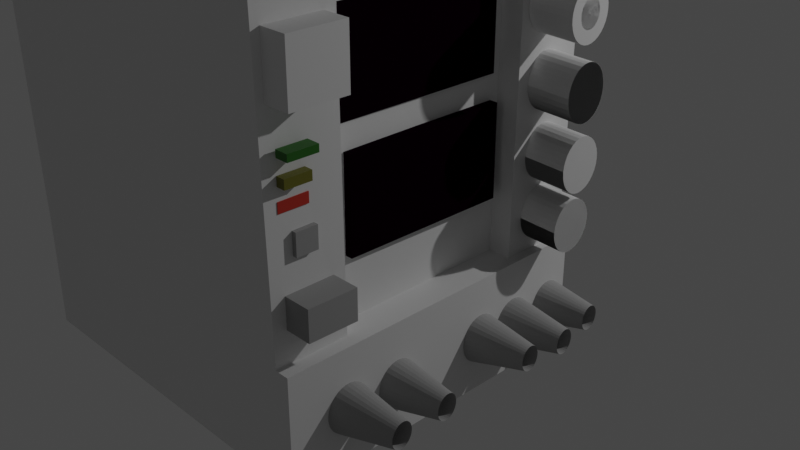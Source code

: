 # Source: powersupply.blend  (saved by Blender 3.3.6; exported with 4.5.12 LTS)
import bpy
from mathutils import Matrix  # noqa: F401  (used for matrix-valued properties, if any)

bpy.ops.wm.read_factory_settings(use_empty=True)
scene = bpy.context.scene
scene.name = 'Scene'

# ---- collections
col_collection = bpy.data.collections.new('Collection'); scene.collection.children.link(col_collection)

# ---- materials (node trees are filled in below, after node groups)
mat_material = bpy.data.materials.new('Material')
mat_material.alpha_threshold = 0.0
mat_material.use_transparent_shadow = False
mat_material.roughness = 0.5
mat_material.line_color = (0.0, 0.0, 0.0, 1.0)
mat_white = bpy.data.materials.new('white')
mat_white.use_transparent_shadow = False
mat_black = bpy.data.materials.new('black')
mat_black.use_transparent_shadow = False
mat_black.diffuse_color = (0.004242, 0.0, 0.002891, 1.0)
mat_red = bpy.data.materials.new('red')
mat_red.use_transparent_shadow = False
mat_yellow = bpy.data.materials.new('yellow')
mat_yellow.use_transparent_shadow = False
mat_green = bpy.data.materials.new('green')
mat_green.use_transparent_shadow = False

# ---- material node trees
mat_material.use_nodes = True; mat_material.node_tree.nodes.clear()
_N = mat_material.node_tree.nodes; _L = mat_material.node_tree.links
n0 = _N.new('ShaderNodeOutputMaterial'); n0.name = 'Material Output'; n0.location = (300, 300)
n1 = _N.new('ShaderNodeBsdfPrincipled'); n1.name = 'Principled BSDF'; n1.location = (10, 300)
n1.distribution = 'GGX'
n1.subsurface_method = 'RANDOM_WALK_SKIN'
n1.inputs[3].default_value = 1.45
n1.inputs[27].default_value = (0.0, 0.0, 0.0, 1.0)
n1.inputs[28].default_value = 1.0
_L.new(n1.outputs[0], n0.inputs[0])
n0.is_active_output = True
mat_white.use_nodes = True; mat_white.node_tree.nodes.clear()
_N = mat_white.node_tree.nodes; _L = mat_white.node_tree.links
n0 = _N.new('ShaderNodeBsdfPrincipled'); n0.name = 'Principled BSDF'; n0.location = (10, 300)
n0.distribution = 'GGX'
n0.subsurface_method = 'RANDOM_WALK_SKIN'
n0.inputs[0].default_value = (0.3757, 0.3757, 0.3757, 1.0)
n0.inputs[2].default_value = 1.0
n0.inputs[3].default_value = 1.45
n0.inputs[27].default_value = (0.0, 0.0, 0.0, 1.0)
n0.inputs[28].default_value = 1.0
n1 = _N.new('ShaderNodeOutputMaterial'); n1.name = 'Material Output'; n1.location = (300, 300)
_L.new(n0.outputs[0], n1.inputs[0])
n1.is_active_output = True
mat_red.use_nodes = True; mat_red.node_tree.nodes.clear()
_N = mat_red.node_tree.nodes; _L = mat_red.node_tree.links
n0 = _N.new('ShaderNodeBsdfPrincipled'); n0.name = 'Principled BSDF'; n0.location = (10, 300)
n0.distribution = 'GGX'
n0.subsurface_method = 'RANDOM_WALK_SKIN'
n0.inputs[0].default_value = (0.5815, 0.04132, 0.02305, 1.0)
n0.inputs[3].default_value = 1.45
n0.inputs[27].default_value = (0.0, 0.0, 0.0, 1.0)
n0.inputs[28].default_value = 1.0
n1 = _N.new('ShaderNodeOutputMaterial'); n1.name = 'Material Output'; n1.location = (300, 300)
_L.new(n0.outputs[0], n1.inputs[0])
n1.is_active_output = True
mat_yellow.use_nodes = True; mat_yellow.node_tree.nodes.clear()
_N = mat_yellow.node_tree.nodes; _L = mat_yellow.node_tree.links
n0 = _N.new('ShaderNodeBsdfPrincipled'); n0.name = 'Principled BSDF'; n0.location = (10, 300)
n0.distribution = 'GGX'
n0.subsurface_method = 'RANDOM_WALK_SKIN'
n0.inputs[0].default_value = (0.1845, 0.1758, 0.01673, 1.0)
n0.inputs[3].default_value = 1.45
n0.inputs[27].default_value = (0.0, 0.0, 0.0, 1.0)
n0.inputs[28].default_value = 1.0
n1 = _N.new('ShaderNodeOutputMaterial'); n1.name = 'Material Output'; n1.location = (300, 300)
_L.new(n0.outputs[0], n1.inputs[0])
n1.is_active_output = True
mat_green.use_nodes = True; mat_green.node_tree.nodes.clear()
_N = mat_green.node_tree.nodes; _L = mat_green.node_tree.links
n0 = _N.new('ShaderNodeBsdfPrincipled'); n0.name = 'Principled BSDF'; n0.location = (10, 300)
n0.distribution = 'GGX'
n0.subsurface_method = 'RANDOM_WALK_SKIN'
n0.inputs[0].default_value = (0.02569, 0.1626, 0.01037, 1.0)
n0.inputs[3].default_value = 1.45
n0.inputs[27].default_value = (0.0, 0.0, 0.0, 1.0)
n0.inputs[28].default_value = 1.0
n1 = _N.new('ShaderNodeOutputMaterial'); n1.name = 'Material Output'; n1.location = (300, 300)
_L.new(n0.outputs[0], n1.inputs[0])
n1.is_active_output = True

# ---- world
world_world = bpy.data.worlds.new('World'); scene.world = world_world
world_world.use_nodes = True; world_world.node_tree.nodes.clear()
_N = world_world.node_tree.nodes; _L = world_world.node_tree.links
n0 = _N.new('ShaderNodeOutputWorld'); n0.name = 'World Output'; n0.location = (300, 300)
n1 = _N.new('ShaderNodeBackground'); n1.name = 'Background'; n1.location = (10, 300)
n1.inputs[0].default_value = (0.05088, 0.05088, 0.05088, 1.0)
_L.new(n1.outputs[0], n0.inputs[0])
n0.is_active_output = True
world_world.color = (0.05088, 0.05088, 0.05088)
world_world.use_sun_shadow = False
world_world.sun_shadow_jitter_overblur = 0.0

# ---- cameras
cam_camera = bpy.data.cameras.new('Camera')
cam_camera.clip_end = 100.0
cam_camera.ortho_scale = 7.314

# ---- lights
light_light = bpy.data.lights.new('Light', 'POINT')
light_light.transmission_factor = 0.0
light_light.energy = 1000.0
light_light.shadow_soft_size = 0.1
light_light.shadow_maximum_resolution = 0.006
light_light.use_absolute_resolution = True

# ---- meshes
me_cube_001 = bpy.data.meshes.new('Cube.001')
me_cube_001.from_pydata([(-1.0, -0.9688, -1.0), (-1.0, -1.0, 1.0), (-1.0, 1.0, -0.9914), (-1.0, 1.0, 1.0), (1.0, -0.9688, -1.0), (1.0, -1.0, 1.0), (0.9688, 1.0, -1.0), (1.0, 1.0, 1.0), (-1.0, -0.9688, -0.4468), (-1.0, 1.0, -0.4242), (0.9688, 1.0, -0.4468), (1.0, -0.9688, -0.4468), (-1.0, -0.9688, -0.4468), (-1.0, 1.0, -0.4242), (-0.9996, -0.9634, -0.9999), (-0.9996, 1.005, -0.9913), (-0.9996, 1.005, -0.9913), (-0.9996, -0.9634, -0.9999), (-1.0, -0.9688, -0.4468), (-1.0, 1.0, -0.4242), (1.137, 1.001, -0.4468), (1.137, 1.001, -1.0), (1.169, -0.9676, -1.0), (1.169, -0.9676, -0.4468), (-1.0, -0.5664, 1.0), (0.9932, -0.5419, -1.0), (1.0, -0.5664, 1.0), (0.9932, -0.5419, -0.4468), (-1.0, -0.5419, -0.4419), (1.162, -0.5408, -1.0), (1.162, -0.5408, -0.4468), (-1.0, 0.5727, 1.0), (0.9754, 0.5794, -1.0), (-1.0, 0.5794, -0.429), (1.144, 0.5806, -1.0), (1.0, 0.5727, 1.0), (0.9754, 0.5794, -0.4468), (1.144, 0.5806, -0.4468), (1.088, -0.5661, 0.9999), (1.088, -0.9997, 0.9999), (1.088, -0.9685, -0.4469), (1.081, -0.5416, -0.4469), (1.112, 1.0, 0.9994), (1.081, 1.0, -0.4474), (1.112, 0.5731, 0.9994), (1.087, 0.5798, -0.4474), (0.9029, 0.5724, 1.0), (0.9029, -0.5667, 1.0), (0.8784, 0.5791, -0.4465), (0.8962, -0.5423, -0.4465), (0.9778, 0.5726, 1.0), (0.9778, -0.5665, 1.0), (0.9532, 0.5793, -0.4467), (0.971, -0.542, -0.4467)], [(13, 19), (18, 12), (8, 18), (9, 19)], [(33, 31, 3, 9), (9, 3, 7, 10), (27, 26, 38, 41), (11, 5, 1, 8), (2, 6, 32, 25, 4, 0), (26, 24, 1, 5), (4, 11, 8, 0), (32, 6, 21, 34), (2, 9, 10, 6), (0, 8, 28, 33, 9, 2), (17, 16, 15, 14), (0, 2, 16, 17), (29, 30, 23, 22), (6, 10, 20, 21), (27, 11, 23, 30), (11, 4, 22, 23), (36, 27, 30, 37), (34, 37, 30, 29), (4, 25, 29, 22), (35, 31, 24, 26), (27, 36, 48, 49), (8, 1, 24, 28), (10, 7, 42, 43), (7, 3, 31, 35), (21, 20, 37, 34), (10, 36, 37, 20), (25, 32, 34, 29), (28, 24, 31, 33), (41, 38, 39, 40), (26, 5, 39, 38), (11, 27, 41, 40), (5, 11, 40, 39), (43, 42, 44, 45), (35, 36, 45, 44), (36, 10, 43, 45), (7, 35, 44, 42), (48, 46, 50, 52), (35, 26, 47, 46), (26, 27, 49, 47), (36, 35, 46, 48), (52, 50, 51, 53), (49, 48, 52, 53), (47, 49, 53, 51), (46, 47, 51, 50)])
_uv = me_cube_001.uv_layers.new(name='UVMap')
_uv.uv.foreach_set('vector', [0.4464, 0.1974, 0.625, 0.1966, 0.625, 0.25, 0.447, 0.25, 0.447, 0.25, 0.625, 0.25, 0.625, 0.5, 0.4441, 0.4961, 0.4441, 0.6919, 0.625, 0.6958, 0.625, 0.6958, 0.4441, 0.6919, 0.4441, 0.7461, 0.625, 0.75, 0.625, 1.0, 0.4441, 1.0, 0.125, 0.5, 0.373, 0.498, 0.3735, 0.551, 0.3746, 0.6923, 0.375, 0.7461, 0.125, 0.7461, 0.625, 0.6958, 0.875, 0.6958, 0.875, 0.75, 0.625, 0.75, 0.375, 0.7461, 0.4441, 0.7461, 0.4441, 1.0, 0.375, 1.0, 0.3735, 0.551, 0.373, 0.498, 0.373, 0.498, 0.3735, 0.551, 0.3761, 0.25, 0.447, 0.25, 0.4441, 0.4961, 0.373, 0.498, 0.375, 0.003905, 0.4441, 0.003905, 0.4448, 0.05726, 0.4464, 0.1974, 0.447, 0.25, 0.3761, 0.25, 0.125, 0.7461, 0.125, 0.5, 0.125, 0.5, 0.125, 0.7461, 0.125, 0.7461, 0.125, 0.5, 0.125, 0.5, 0.125, 0.7461, 0.3746, 0.6923, 0.4441, 0.6919, 0.4441, 0.7461, 0.375, 0.7461, 0.373, 0.498, 0.4441, 0.4961, 0.4441, 0.4961, 0.373, 0.498, 0.4441, 0.6919, 0.4441, 0.7461, 0.4441, 0.7461, 0.4441, 0.6919, 0.4441, 0.7461, 0.375, 0.7461, 0.375, 0.7461, 0.4441, 0.7461, 0.4441, 0.5495, 0.4441, 0.6919, 0.4441, 0.6919, 0.4441, 0.5495, 0.3735, 0.551, 0.4441, 0.5495, 0.4441, 0.6919, 0.3746, 0.6923, 0.375, 0.7461, 0.3746, 0.6923, 0.3746, 0.6923, 0.375, 0.7461, 0.625, 0.5534, 0.875, 0.5534, 0.875, 0.6958, 0.625, 0.6958, 0.4441, 0.6919, 0.4441, 0.5495, 0.4441, 0.5495, 0.4441, 0.6919, 0.4441, 0.003905, 0.625, 0.0, 0.625, 0.0542, 0.4448, 0.05726, 0.4441, 0.4961, 0.625, 0.5, 0.625, 0.5, 0.4441, 0.4961, 0.625, 0.5, 0.875, 0.5, 0.875, 0.5534, 0.625, 0.5534, 0.373, 0.498, 0.4441, 0.4961, 0.4441, 0.5495, 0.3735, 0.551, 0.4441, 0.4961, 0.4441, 0.5495, 0.4441, 0.5495, 0.4441, 0.4961, 0.3746, 0.6923, 0.3735, 0.551, 0.3735, 0.551, 0.3746, 0.6923, 0.4448, 0.05726, 0.625, 0.0542, 0.625, 0.1966, 0.4464, 0.1974, 0.4441, 0.6919, 0.625, 0.6958, 0.625, 0.75, 0.4441, 0.7461, 0.625, 0.6958, 0.625, 0.75, 0.625, 0.75, 0.625, 0.6958, 0.4441, 0.7461, 0.4441, 0.6919, 0.4441, 0.6919, 0.4441, 0.7461, 0.625, 0.75, 0.4441, 0.7461, 0.4441, 0.7461, 0.625, 0.75, 0.4441, 0.4961, 0.625, 0.5, 0.625, 0.5534, 0.4441, 0.5495, 0.625, 0.5534, 0.4441, 0.5495, 0.4441, 0.5495, 0.625, 0.5534, 0.4441, 0.5495, 0.4441, 0.4961, 0.4441, 0.4961, 0.4441, 0.5495, 0.625, 0.5, 0.625, 0.5534, 0.625, 0.5534, 0.625, 0.5, 0.4441, 0.5495, 0.625, 0.5534, 0.625, 0.5534, 0.4441, 0.5495, 0.625, 0.5534, 0.625, 0.6958, 0.625, 0.6958, 0.625, 0.5534, 0.625, 0.6958, 0.4441, 0.6919, 0.4441, 0.6919, 0.625, 0.6958, 0.4441, 0.5495, 0.625, 0.5534, 0.625, 0.5534, 0.4441, 0.5495, 0.4441, 0.5495, 0.625, 0.5534, 0.625, 0.6958, 0.4441, 0.6919, 0.4441, 0.6919, 0.4441, 0.5495, 0.4441, 0.5495, 0.4441, 0.6919, 0.625, 0.6958, 0.4441, 0.6919, 0.4441, 0.6919, 0.625, 0.6958, 0.625, 0.5534, 0.625, 0.6958, 0.625, 0.6958, 0.625, 0.5534])
me_cube_001.materials.append(mat_material)
me_cube_001.update()
me_circle_004 = bpy.data.meshes.new('Circle.004')
me_circle_004.from_pydata([], [], [])
_uv = me_circle_004.uv_layers.new(name='UVMap')
_uv.uv.foreach_set('vector', [])
_ca = me_circle_004.color_attributes.new('Col', 'BYTE_COLOR', 'CORNER')
_ca.data.foreach_set('color', [])
me_circle_004.update()
me_cylinder = bpy.data.meshes.new('Cylinder')
me_cylinder.from_pydata([(0.0, 1.0, -1.0), (-7.611e-08, -0.2209, 1.0), (0.1951, 0.9808, -1.0), (-0.0431, -0.2167, 1.0), (0.3827, 0.9239, -1.0), (-0.08454, -0.2041, 1.0), (0.5556, 0.8315, -1.0), (-0.1227, -0.1837, 1.0), (0.7071, 0.7071, -1.0), (-0.1562, -0.1562, 1.0), (0.8315, 0.5556, -1.0), (-0.1837, -0.1227, 1.0), (0.9239, 0.3827, -1.0), (-0.2041, -0.08454, 1.0), (0.9808, 0.1951, -1.0), (-0.2167, -0.0431, 1.0), (1.0, 0.0, -1.0), (-0.2209, 2.938e-06, 1.0), (0.9808, -0.1951, -1.0), (-0.2167, 0.0431, 1.0), (0.9239, -0.3827, -1.0), (-0.2041, 0.08455, 1.0), (0.8315, -0.5556, -1.0), (-0.1837, 0.1227, 1.0), (0.7071, -0.7071, -1.0), (-0.1562, 0.1562, 1.0), (0.5556, -0.8315, -1.0), (-0.1227, 0.1837, 1.0), (0.3827, -0.9239, -1.0), (-0.08454, 0.2041, 1.0), (0.1951, -0.9808, -1.0), (-0.0431, 0.2167, 1.0), (0.0, -1.0, -1.0), (-7.613e-08, 0.2209, 1.0), (-0.1951, -0.9808, -1.0), (0.0431, 0.2167, 1.0), (-0.3827, -0.9239, -1.0), (0.08454, 0.2041, 1.0), (-0.5556, -0.8315, -1.0), (0.1227, 0.1837, 1.0), (-0.7071, -0.7071, -1.0), (0.1562, 0.1562, 1.0), (-0.8315, -0.5556, -1.0), (0.1837, 0.1227, 1.0), (-0.9239, -0.3827, -1.0), (0.2041, 0.08455, 1.0), (-0.9808, -0.1951, -1.0), (0.2167, 0.0431, 1.0), (-1.0, 0.0, -1.0), (0.2209, 2.938e-06, 1.0), (-0.9808, 0.1951, -1.0), (0.2167, -0.0431, 1.0), (-0.9239, 0.3827, -1.0), (0.2041, -0.08454, 1.0), (-0.8315, 0.5556, -1.0), (0.1837, -0.1227, 1.0), (-0.7071, 0.7071, -1.0), (0.1562, -0.1562, 1.0), (-0.5556, 0.8315, -1.0), (0.1227, -0.1837, 1.0), (-0.3827, 0.9239, -1.0), (0.08454, -0.2041, 1.0), (-0.1951, 0.9808, -1.0), (0.0431, -0.2167, 1.0), (0.001256, 1.0, -0.9998), (0.001256, 1.0, 1.0), (0.1963, 0.9808, -0.9998), (0.1963, 0.9808, 1.0), (0.3839, 0.9239, -0.9998), (0.3839, 0.9239, 1.0), (0.5568, 0.8315, -0.9998), (0.5568, 0.8315, 1.0), (0.7084, 0.7071, -0.9998), (0.7084, 0.7071, 1.0), (0.8327, 0.5556, -0.9998), (0.8327, 0.5556, 1.0), (0.9251, 0.3827, -0.9998), (0.9251, 0.3827, 1.0), (0.982, 0.1951, -0.9998), (0.982, 0.1951, 1.0), (1.001, 9.56e-13, -0.9998), (1.001, 9.56e-13, 1.0), (0.982, -0.1951, -0.9998), (0.982, -0.1951, 1.0), (0.9251, -0.3827, -0.9998), (0.9251, -0.3827, 1.0), (0.8327, -0.5556, -0.9998), (0.8327, -0.5556, 1.0), (0.7084, -0.7071, -0.9998), (0.7084, -0.7071, 1.0), (0.5568, -0.8315, -0.9998), (0.5568, -0.8315, 1.0), (0.3839, -0.9239, -0.9998), (0.3839, -0.9239, 1.0), (0.1963, -0.9808, -0.9998), (0.1963, -0.9808, 1.0), (0.001256, -1.0, -0.9998), (0.001256, -1.0, 1.0), (-0.1938, -0.9808, -0.9998), (-0.1938, -0.9808, 1.0), (-0.3814, -0.9239, -0.9998), (-0.3814, -0.9239, 1.0), (-0.5543, -0.8315, -0.9998), (-0.5543, -0.8315, 1.0), (-0.7059, -0.7071, -0.9998), (-0.7059, -0.7071, 1.0), (-0.8302, -0.5556, -0.9998), (-0.8302, -0.5556, 1.0), (-0.9226, -0.3827, -0.9998), (-0.9226, -0.3827, 1.0), (-0.9795, -0.1951, -0.9998), (-0.9795, -0.1951, 1.0), (-0.9987, 9.56e-13, -0.9998), (-0.9987, 9.56e-13, 1.0), (-0.9795, 0.1951, -0.9998), (-0.9795, 0.1951, 1.0), (-0.9226, 0.3827, -0.9998), (-0.9226, 0.3827, 1.0), (-0.8302, 0.5556, -0.9998), (-0.8302, 0.5556, 1.0), (-0.7059, 0.7071, -0.9998), (-0.7059, 0.7071, 1.0), (-0.5543, 0.8315, -0.9998), (-0.5543, 0.8315, 1.0), (-0.3814, 0.9239, -0.9998), (-0.3814, 0.9239, 1.0), (-0.1938, 0.9808, -0.9998), (-0.1938, 0.9808, 1.0), (0.001256, 1.0, -0.9998), (0.1963, 0.9808, -0.9998), (0.1028, 0.5105, 1.0), (0.001256, 0.5205, 1.0), (0.3839, 0.9239, -0.9998), (0.2004, 0.4808, 1.0), (0.5568, 0.8315, -0.9998), (0.2904, 0.4327, 1.0), (0.7084, 0.7071, -0.9998), (0.3693, 0.368, 1.0), (0.8327, 0.5556, -0.9998), (0.434, 0.2892, 1.0), (0.9251, 0.3827, -0.9998), (0.4821, 0.1992, 1.0), (0.982, 0.1951, -0.9998), (0.5117, 0.1015, 1.0), (1.001, 9.56e-13, -0.9998), (0.5217, 1.101e-06, 1.0), (0.982, -0.1951, -0.9998), (0.5117, -0.1015, 1.0), (0.9251, -0.3827, -0.9998), (0.4821, -0.1992, 1.0), (0.8327, -0.5556, -0.9998), (0.434, -0.2891, 1.0), (0.7084, -0.7071, -0.9998), (0.3693, -0.368, 1.0), (0.5568, -0.8315, -0.9998), (0.2904, -0.4327, 1.0), (0.3839, -0.9239, -0.9998), (0.2004, -0.4808, 1.0), (0.1963, -0.9808, -0.9998), (0.1028, -0.5105, 1.0), (0.001256, -1.0, -0.9998), (0.001256, -0.5205, 1.0), (-0.1938, -0.9808, -0.9998), (-0.1003, -0.5105, 1.0), (-0.3814, -0.9239, -0.9998), (-0.1979, -0.4808, 1.0), (-0.5543, -0.8315, -0.9998), (-0.2879, -0.4327, 1.0), (-0.7059, -0.7071, -0.9998), (-0.3668, -0.368, 1.0), (-0.8302, -0.5556, -0.9998), (-0.4315, -0.2891, 1.0), (-0.9226, -0.3827, -0.9998), (-0.4796, -0.1992, 1.0), (-0.9795, -0.1951, -0.9998), (-0.5092, -0.1015, 1.0), (-0.9987, 9.56e-13, -0.9998), (-0.5192, 1.101e-06, 1.0), (-0.9795, 0.1951, -0.9998), (-0.5092, 0.1015, 1.0), (-0.9226, 0.3827, -0.9998), (-0.4796, 0.1992, 1.0), (-0.8302, 0.5556, -0.9998), (-0.4315, 0.2892, 1.0), (-0.7059, 0.7071, -0.9998), (-0.3668, 0.368, 1.0), (-0.5543, 0.8315, -0.9998), (-0.2879, 0.4327, 1.0), (-0.3814, 0.9239, -0.9998), (-0.1979, 0.4808, 1.0), (-0.1938, 0.9808, -0.9998), (-0.1003, 0.5105, 1.0)], [], [(0, 2, 3, 1), (2, 4, 5, 3), (4, 6, 7, 5), (6, 8, 9, 7), (8, 10, 11, 9), (10, 12, 13, 11), (12, 14, 15, 13), (14, 16, 17, 15), (16, 18, 19, 17), (18, 20, 21, 19), (20, 22, 23, 21), (22, 24, 25, 23), (24, 26, 27, 25), (26, 28, 29, 27), (28, 30, 31, 29), (30, 32, 33, 31), (32, 34, 35, 33), (34, 36, 37, 35), (36, 38, 39, 37), (38, 40, 41, 39), (40, 42, 43, 41), (42, 44, 45, 43), (44, 46, 47, 45), (46, 48, 49, 47), (48, 50, 51, 49), (50, 52, 53, 51), (52, 54, 55, 53), (54, 56, 57, 55), (56, 58, 59, 57), (58, 60, 61, 59), (3, 5, 7, 9, 11, 13, 15, 17, 19, 21, 23, 25, 27, 29, 31, 33, 35, 37, 39, 41, 43, 45, 47, 49, 51, 53, 55, 57, 59, 61, 63, 1), (60, 62, 63, 61), (62, 0, 1, 63), (0, 62, 60, 58, 56, 54, 52, 50, 48, 46, 44, 42, 40, 38, 36, 34, 32, 30, 28, 26, 24, 22, 20, 18, 16, 14, 12, 10, 8, 6, 4, 2), (64, 66, 67, 65), (66, 68, 69, 67), (68, 70, 71, 69), (70, 72, 73, 71), (72, 74, 75, 73), (74, 76, 77, 75), (76, 78, 79, 77), (78, 80, 81, 79), (80, 82, 83, 81), (82, 84, 85, 83), (84, 86, 87, 85), (86, 88, 89, 87), (88, 90, 91, 89), (90, 92, 93, 91), (92, 94, 95, 93), (94, 96, 97, 95), (96, 98, 99, 97), (98, 100, 101, 99), (100, 102, 103, 101), (102, 104, 105, 103), (104, 106, 107, 105), (106, 108, 109, 107), (108, 110, 111, 109), (110, 112, 113, 111), (112, 114, 115, 113), (114, 116, 117, 115), (116, 118, 119, 117), (118, 120, 121, 119), (120, 122, 123, 121), (122, 124, 125, 123), (67, 69, 71, 73, 75, 77, 79, 81, 83, 85, 87, 89, 91, 93, 95, 97, 99, 101, 103, 105, 107, 109, 111, 113, 115, 117, 119, 121, 123, 125, 127, 65), (124, 126, 127, 125), (126, 64, 65, 127), (64, 126, 124, 122, 120, 118, 116, 114, 112, 110, 108, 106, 104, 102, 100, 98, 96, 94, 92, 90, 88, 86, 84, 82, 80, 78, 76, 74, 72, 70, 68, 66), (128, 131, 130, 129), (129, 130, 133, 132), (132, 133, 135, 134), (134, 135, 137, 136), (136, 137, 139, 138), (138, 139, 141, 140), (140, 141, 143, 142), (142, 143, 145, 144), (144, 145, 147, 146), (146, 147, 149, 148), (148, 149, 151, 150), (150, 151, 153, 152), (152, 153, 155, 154), (154, 155, 157, 156), (156, 157, 159, 158), (158, 159, 161, 160), (160, 161, 163, 162), (162, 163, 165, 164), (164, 165, 167, 166), (166, 167, 169, 168), (168, 169, 171, 170), (170, 171, 173, 172), (172, 173, 175, 174), (174, 175, 177, 176), (176, 177, 179, 178), (178, 179, 181, 180), (180, 181, 183, 182), (182, 183, 185, 184), (184, 185, 187, 186), (186, 187, 189, 188), (130, 131, 191, 189, 187, 185, 183, 181, 179, 177, 175, 173, 171, 169, 167, 165, 163, 161, 159, 157, 155, 153, 151, 149, 147, 145, 143, 141, 139, 137, 135, 133), (188, 189, 191, 190), (190, 191, 131, 128), (128, 129, 132, 134, 136, 138, 140, 142, 144, 146, 148, 150, 152, 154, 156, 158, 160, 162, 164, 166, 168, 170, 172, 174, 176, 178, 180, 182, 184, 186, 188, 190)])
_uv = me_cylinder.uv_layers.new(name='UVMap')
_uv.uv.foreach_set('vector', [1.0, 0.5, 0.9688, 0.5, 0.9688, 1.0, 1.0, 1.0, 0.9688, 0.5, 0.9375, 0.5, 0.9375, 1.0, 0.9688, 1.0, 0.9375, 0.5, 0.9062, 0.5, 0.9062, 1.0, 0.9375, 1.0, 0.9062, 0.5, 0.875, 0.5, 0.875, 1.0, 0.9062, 1.0, 0.875, 0.5, 0.8438, 0.5, 0.8438, 1.0, 0.875, 1.0, 0.8438, 0.5, 0.8125, 0.5, 0.8125, 1.0, 0.8438, 1.0, 0.8125, 0.5, 0.7812, 0.5, 0.7812, 1.0, 0.8125, 1.0, 0.7812, 0.5, 0.75, 0.5, 0.75, 1.0, 0.7812, 1.0, 0.75, 0.5, 0.7188, 0.5, 0.7188, 1.0, 0.75, 1.0, 0.7188, 0.5, 0.6875, 0.5, 0.6875, 1.0, 0.7188, 1.0, 0.6875, 0.5, 0.6562, 0.5, 0.6562, 1.0, 0.6875, 1.0, 0.6562, 0.5, 0.625, 0.5, 0.625, 1.0, 0.6562, 1.0, 0.625, 0.5, 0.5938, 0.5, 0.5938, 1.0, 0.625, 1.0, 0.5938, 0.5, 0.5625, 0.5, 0.5625, 1.0, 0.5938, 1.0, 0.5625, 0.5, 0.5312, 0.5, 0.5312, 1.0, 0.5625, 1.0, 0.5312, 0.5, 0.5, 0.5, 0.5, 1.0, 0.5312, 1.0, 0.5, 0.5, 0.4688, 0.5, 0.4688, 1.0, 0.5, 1.0, 0.4688, 0.5, 0.4375, 0.5, 0.4375, 1.0, 0.4688, 1.0, 0.4375, 0.5, 0.4062, 0.5, 0.4062, 1.0, 0.4375, 1.0, 0.4062, 0.5, 0.375, 0.5, 0.375, 1.0, 0.4062, 1.0, 0.375, 0.5, 0.3438, 0.5, 0.3438, 1.0, 0.375, 1.0, 0.3438, 0.5, 0.3125, 0.5, 0.3125, 1.0, 0.3438, 1.0, 0.3125, 0.5, 0.2812, 0.5, 0.2812, 1.0, 0.3125, 1.0, 0.2812, 0.5, 0.25, 0.5, 0.25, 1.0, 0.2812, 1.0, 0.25, 0.5, 0.2188, 0.5, 0.2188, 1.0, 0.25, 1.0, 0.2188, 0.5, 0.1875, 0.5, 0.1875, 1.0, 0.2188, 1.0, 0.1875, 0.5, 0.1562, 0.5, 0.1562, 1.0, 0.1875, 1.0, 0.1562, 0.5, 0.125, 0.5, 0.125, 1.0, 0.1562, 1.0, 0.125, 0.5, 0.09375, 0.5, 0.09375, 1.0, 0.125, 1.0, 0.09375, 0.5, 0.0625, 0.5, 0.0625, 1.0, 0.09375, 1.0, 0.2968, 0.4854, 0.3418, 0.4717, 0.3833, 0.4496, 0.4197, 0.4197, 0.4496, 0.3833, 0.4717, 0.3418, 0.4854, 0.2968, 0.49, 0.25, 0.4854, 0.2032, 0.4717, 0.1582, 0.4496, 0.1167, 0.4197, 0.08029, 0.3833, 0.05045, 0.3418, 0.02827, 0.2968, 0.01461, 0.25, 0.01, 0.2032, 0.01461, 0.1582, 0.02827, 0.1167, 0.05045, 0.08029, 0.08029, 0.05045, 0.1167, 0.02827, 0.1582, 0.01461, 0.2032, 0.01, 0.25, 0.01461, 0.2968, 0.02827, 0.3418, 0.05045, 0.3833, 0.08029, 0.4197, 0.1167, 0.4496, 0.1582, 0.4717, 0.2032, 0.4854, 0.25, 0.49, 0.0625, 0.5, 0.03125, 0.5, 0.03125, 1.0, 0.0625, 1.0, 0.03125, 0.5, 0.0, 0.5, 0.0, 1.0, 0.03125, 1.0, 0.75, 0.49, 0.7032, 0.4854, 0.6582, 0.4717, 0.6167, 0.4496, 0.5803, 0.4197, 0.5504, 0.3833, 0.5283, 0.3418, 0.5146, 0.2968, 0.51, 0.25, 0.5146, 0.2032, 0.5283, 0.1582, 0.5504, 0.1167, 0.5803, 0.08029, 0.6167, 0.05045, 0.6582, 0.02827, 0.7032, 0.01461, 0.75, 0.01, 0.7968, 0.01461, 0.8418, 0.02827, 0.8833, 0.05045, 0.9197, 0.08029, 0.9496, 0.1167, 0.9717, 0.1582, 0.9854, 0.2032, 0.99, 0.25, 0.9854, 0.2968, 0.9717, 0.3418, 0.9496, 0.3833, 0.9197, 0.4197, 0.8833, 0.4496, 0.8418, 0.4717, 0.7968, 0.4854, 1.0, 0.5, 0.9688, 0.5, 0.9688, 1.0, 1.0, 1.0, 0.9688, 0.5, 0.9375, 0.5, 0.9375, 1.0, 0.9688, 1.0, 0.9375, 0.5, 0.9062, 0.5, 0.9062, 1.0, 0.9375, 1.0, 0.9062, 0.5, 0.875, 0.5, 0.875, 1.0, 0.9062, 1.0, 0.875, 0.5, 0.8438, 0.5, 0.8438, 1.0, 0.875, 1.0, 0.8438, 0.5, 0.8125, 0.5, 0.8125, 1.0, 0.8438, 1.0, 0.8125, 0.5, 0.7812, 0.5, 0.7812, 1.0, 0.8125, 1.0, 0.7812, 0.5, 0.75, 0.5, 0.75, 1.0, 0.7812, 1.0, 0.75, 0.5, 0.7188, 0.5, 0.7188, 1.0, 0.75, 1.0, 0.7188, 0.5, 0.6875, 0.5, 0.6875, 1.0, 0.7188, 1.0, 0.6875, 0.5, 0.6562, 0.5, 0.6562, 1.0, 0.6875, 1.0, 0.6562, 0.5, 0.625, 0.5, 0.625, 1.0, 0.6562, 1.0, 0.625, 0.5, 0.5938, 0.5, 0.5938, 1.0, 0.625, 1.0, 0.5938, 0.5, 0.5625, 0.5, 0.5625, 1.0, 0.5938, 1.0, 0.5625, 0.5, 0.5312, 0.5, 0.5312, 1.0, 0.5625, 1.0, 0.5312, 0.5, 0.5, 0.5, 0.5, 1.0, 0.5312, 1.0, 0.5, 0.5, 0.4688, 0.5, 0.4688, 1.0, 0.5, 1.0, 0.4688, 0.5, 0.4375, 0.5, 0.4375, 1.0, 0.4688, 1.0, 0.4375, 0.5, 0.4062, 0.5, 0.4062, 1.0, 0.4375, 1.0, 0.4062, 0.5, 0.375, 0.5, 0.375, 1.0, 0.4062, 1.0, 0.375, 0.5, 0.3438, 0.5, 0.3438, 1.0, 0.375, 1.0, 0.3438, 0.5, 0.3125, 0.5, 0.3125, 1.0, 0.3438, 1.0, 0.3125, 0.5, 0.2812, 0.5, 0.2812, 1.0, 0.3125, 1.0, 0.2812, 0.5, 0.25, 0.5, 0.25, 1.0, 0.2812, 1.0, 0.25, 0.5, 0.2188, 0.5, 0.2188, 1.0, 0.25, 1.0, 0.2188, 0.5, 0.1875, 0.5, 0.1875, 1.0, 0.2188, 1.0, 0.1875, 0.5, 0.1562, 0.5, 0.1562, 1.0, 0.1875, 1.0, 0.1562, 0.5, 0.125, 0.5, 0.125, 1.0, 0.1562, 1.0, 0.125, 0.5, 0.09375, 0.5, 0.09375, 1.0, 0.125, 1.0, 0.09375, 0.5, 0.0625, 0.5, 0.0625, 1.0, 0.09375, 1.0, 0.2968, 0.4854, 0.3418, 0.4717, 0.3833, 0.4496, 0.4197, 0.4197, 0.4496, 0.3833, 0.4717, 0.3418, 0.4854, 0.2968, 0.49, 0.25, 0.4854, 0.2032, 0.4717, 0.1582, 0.4496, 0.1167, 0.4197, 0.08029, 0.3833, 0.05045, 0.3418, 0.02827, 0.2968, 0.01461, 0.25, 0.01, 0.2032, 0.01461, 0.1582, 0.02827, 0.1167, 0.05045, 0.08029, 0.08029, 0.05045, 0.1167, 0.02827, 0.1582, 0.01461, 0.2032, 0.01, 0.25, 0.01461, 0.2968, 0.02827, 0.3418, 0.05045, 0.3833, 0.08029, 0.4197, 0.1167, 0.4496, 0.1582, 0.4717, 0.2032, 0.4854, 0.25, 0.49, 0.0625, 0.5, 0.03125, 0.5, 0.03125, 1.0, 0.0625, 1.0, 0.03125, 0.5, 0.0, 0.5, 0.0, 1.0, 0.03125, 1.0, 0.75, 0.49, 0.7032, 0.4854, 0.6582, 0.4717, 0.6167, 0.4496, 0.5803, 0.4197, 0.5504, 0.3833, 0.5283, 0.3418, 0.5146, 0.2968, 0.51, 0.25, 0.5146, 0.2032, 0.5283, 0.1582, 0.5504, 0.1167, 0.5803, 0.08029, 0.6167, 0.05045, 0.6582, 0.02827, 0.7032, 0.01461, 0.75, 0.01, 0.7968, 0.01461, 0.8418, 0.02827, 0.8833, 0.05045, 0.9197, 0.08029, 0.9496, 0.1167, 0.9717, 0.1582, 0.9854, 0.2032, 0.99, 0.25, 0.9854, 0.2968, 0.9717, 0.3418, 0.9496, 0.3833, 0.9197, 0.4197, 0.8833, 0.4496, 0.8418, 0.4717, 0.7968, 0.4854, 1.0, 0.5, 1.0, 1.0, 0.9688, 1.0, 0.9688, 0.5, 0.9688, 0.5, 0.9688, 1.0, 0.9375, 1.0, 0.9375, 0.5, 0.9375, 0.5, 0.9375, 1.0, 0.9062, 1.0, 0.9062, 0.5, 0.9062, 0.5, 0.9062, 1.0, 0.875, 1.0, 0.875, 0.5, 0.875, 0.5, 0.875, 1.0, 0.8438, 1.0, 0.8438, 0.5, 0.8438, 0.5, 0.8438, 1.0, 0.8125, 1.0, 0.8125, 0.5, 0.8125, 0.5, 0.8125, 1.0, 0.7812, 1.0, 0.7812, 0.5, 0.7812, 0.5, 0.7812, 1.0, 0.75, 1.0, 0.75, 0.5, 0.75, 0.5, 0.75, 1.0, 0.7188, 1.0, 0.7188, 0.5, 0.7188, 0.5, 0.7188, 1.0, 0.6875, 1.0, 0.6875, 0.5, 0.6875, 0.5, 0.6875, 1.0, 0.6562, 1.0, 0.6562, 0.5, 0.6562, 0.5, 0.6562, 1.0, 0.625, 1.0, 0.625, 0.5, 0.625, 0.5, 0.625, 1.0, 0.5938, 1.0, 0.5938, 0.5, 0.5938, 0.5, 0.5938, 1.0, 0.5625, 1.0, 0.5625, 0.5, 0.5625, 0.5, 0.5625, 1.0, 0.5312, 1.0, 0.5312, 0.5, 0.5312, 0.5, 0.5312, 1.0, 0.5, 1.0, 0.5, 0.5, 0.5, 0.5, 0.5, 1.0, 0.4688, 1.0, 0.4688, 0.5, 0.4688, 0.5, 0.4688, 1.0, 0.4375, 1.0, 0.4375, 0.5, 0.4375, 0.5, 0.4375, 1.0, 0.4062, 1.0, 0.4062, 0.5, 0.4062, 0.5, 0.4062, 1.0, 0.375, 1.0, 0.375, 0.5, 0.375, 0.5, 0.375, 1.0, 0.3438, 1.0, 0.3438, 0.5, 0.3438, 0.5, 0.3438, 1.0, 0.3125, 1.0, 0.3125, 0.5, 0.3125, 0.5, 0.3125, 1.0, 0.2812, 1.0, 0.2812, 0.5, 0.2812, 0.5, 0.2812, 1.0, 0.25, 1.0, 0.25, 0.5, 0.25, 0.5, 0.25, 1.0, 0.2188, 1.0, 0.2188, 0.5, 0.2188, 0.5, 0.2188, 1.0, 0.1875, 1.0, 0.1875, 0.5, 0.1875, 0.5, 0.1875, 1.0, 0.1562, 1.0, 0.1562, 0.5, 0.1562, 0.5, 0.1562, 1.0, 0.125, 1.0, 0.125, 0.5, 0.125, 0.5, 0.125, 1.0, 0.09375, 1.0, 0.09375, 0.5, 0.09375, 0.5, 0.09375, 1.0, 0.0625, 1.0, 0.0625, 0.5, 0.9688, 1.0, 1.0, 1.0, 0.03125, 1.0, 0.0625, 1.0, 0.09375, 1.0, 0.125, 1.0, 0.1562, 1.0, 0.1875, 1.0, 0.2188, 1.0, 0.25, 1.0, 0.2812, 1.0, 0.3125, 1.0, 0.3438, 1.0, 0.375, 1.0, 0.4062, 1.0, 0.4375, 1.0, 0.4688, 1.0, 0.5, 1.0, 0.5312, 1.0, 0.5625, 1.0, 0.5938, 1.0, 0.625, 1.0, 0.6562, 1.0, 0.6875, 1.0, 0.7188, 1.0, 0.75, 1.0, 0.7812, 1.0, 0.8125, 1.0, 0.8438, 1.0, 0.875, 1.0, 0.9062, 1.0, 0.9375, 1.0, 0.0625, 0.5, 0.0625, 1.0, 0.03125, 1.0, 0.03125, 0.5, 0.03125, 0.5, 0.03125, 1.0, 0.0, 1.0, 0.0, 0.5, 0.75, 0.49, 0.7968, 0.4854, 0.8418, 0.4717, 0.8833, 0.4496, 0.9197, 0.4197, 0.9496, 0.3833, 0.9717, 0.3418, 0.9854, 0.2968, 0.99, 0.25, 0.9854, 0.2032, 0.9717, 0.1582, 0.9496, 0.1167, 0.9197, 0.08029, 0.8833, 0.05045, 0.8418, 0.02827, 0.7968, 0.01461, 0.75, 0.01, 0.7032, 0.01461, 0.6582, 0.02827, 0.6167, 0.05045, 0.5803, 0.08029, 0.5504, 0.1167, 0.5283, 0.1582, 0.5146, 0.2032, 0.51, 0.25, 0.5146, 0.2968, 0.5283, 0.3418, 0.5504, 0.3833, 0.5803, 0.4197, 0.6167, 0.4496, 0.6582, 0.4717, 0.7032, 0.4854])
me_cylinder.update()
me_cylinder_001 = bpy.data.meshes.new('Cylinder.001')
me_cylinder_001.from_pydata([(0.0, 1.0, -1.0), (0.0, 1.0, 1.0), (0.1951, 0.9808, -1.0), (0.1951, 0.9808, 1.0), (0.3827, 0.9239, -1.0), (0.3827, 0.9239, 1.0), (0.5556, 0.8315, -1.0), (0.5556, 0.8315, 1.0), (0.7071, 0.7071, -1.0), (0.7071, 0.7071, 1.0), (0.8315, 0.5556, -1.0), (0.8315, 0.5556, 1.0), (0.9239, 0.3827, -1.0), (0.9239, 0.3827, 1.0), (0.9808, 0.1951, -1.0), (0.9808, 0.1951, 1.0), (1.0, 0.0, -1.0), (1.0, 0.0, 1.0), (0.9808, -0.1951, -1.0), (0.9808, -0.1951, 1.0), (0.9239, -0.3827, -1.0), (0.9239, -0.3827, 1.0), (0.8315, -0.5556, -1.0), (0.8315, -0.5556, 1.0), (0.7071, -0.7071, -1.0), (0.7071, -0.7071, 1.0), (0.5556, -0.8315, -1.0), (0.5556, -0.8315, 1.0), (0.3827, -0.9239, -1.0), (0.3827, -0.9239, 1.0), (0.1951, -0.9808, -1.0), (0.1951, -0.9808, 1.0), (0.0, -1.0, -1.0), (0.0, -1.0, 1.0), (-0.1951, -0.9808, -1.0), (-0.1951, -0.9808, 1.0), (-0.3827, -0.9239, -1.0), (-0.3827, -0.9239, 1.0), (-0.5556, -0.8315, -1.0), (-0.5556, -0.8315, 1.0), (-0.7071, -0.7071, -1.0), (-0.7071, -0.7071, 1.0), (-0.8315, -0.5556, -1.0), (-0.8315, -0.5556, 1.0), (-0.9239, -0.3827, -1.0), (-0.9239, -0.3827, 1.0), (-0.9808, -0.1951, -1.0), (-0.9808, -0.1951, 1.0), (-1.0, 0.0, -1.0), (-1.0, 0.0, 1.0), (-0.9808, 0.1951, -1.0), (-0.9808, 0.1951, 1.0), (-0.9239, 0.3827, -1.0), (-0.9239, 0.3827, 1.0), (-0.8315, 0.5556, -1.0), (-0.8315, 0.5556, 1.0), (-0.7071, 0.7071, -1.0), (-0.7071, 0.7071, 1.0), (-0.5556, 0.8315, -1.0), (-0.5556, 0.8315, 1.0), (-0.3827, 0.9239, -1.0), (-0.3827, 0.9239, 1.0), (-0.1951, 0.9808, -1.0), (-0.1951, 0.9808, 1.0), (0.001256, 1.0, -0.9998), (0.001256, 1.0, 1.0), (0.1963, 0.9808, -0.9998), (0.1963, 0.9808, 1.0), (0.3839, 0.9239, -0.9998), (0.3839, 0.9239, 1.0), (0.5568, 0.8315, -0.9998), (0.5568, 0.8315, 1.0), (0.7084, 0.7071, -0.9998), (0.7084, 0.7071, 1.0), (0.8327, 0.5556, -0.9998), (0.8327, 0.5556, 1.0), (0.9251, 0.3827, -0.9998), (0.9251, 0.3827, 1.0), (0.982, 0.1951, -0.9998), (0.982, 0.1951, 1.0), (1.001, 9.56e-13, -0.9998), (1.001, 9.56e-13, 1.0), (0.982, -0.1951, -0.9998), (0.982, -0.1951, 1.0), (0.9251, -0.3827, -0.9998), (0.9251, -0.3827, 1.0), (0.8327, -0.5556, -0.9998), (0.8327, -0.5556, 1.0), (0.7084, -0.7071, -0.9998), (0.7084, -0.7071, 1.0), (0.5568, -0.8315, -0.9998), (0.5568, -0.8315, 1.0), (0.3839, -0.9239, -0.9998), (0.3839, -0.9239, 1.0), (0.1963, -0.9808, -0.9998), (0.1963, -0.9808, 1.0), (0.001256, -1.0, -0.9998), (0.001256, -1.0, 1.0), (-0.1938, -0.9808, -0.9998), (-0.1938, -0.9808, 1.0), (-0.3814, -0.9239, -0.9998), (-0.3814, -0.9239, 1.0), (-0.5543, -0.8315, -0.9998), (-0.5543, -0.8315, 1.0), (-0.7059, -0.7071, -0.9998), (-0.7059, -0.7071, 1.0), (-0.8302, -0.5556, -0.9998), (-0.8302, -0.5556, 1.0), (-0.9226, -0.3827, -0.9998), (-0.9226, -0.3827, 1.0), (-0.9795, -0.1951, -0.9998), (-0.9795, -0.1951, 1.0), (-0.9987, 9.56e-13, -0.9998), (-0.9987, 9.56e-13, 1.0), (-0.9795, 0.1951, -0.9998), (-0.9795, 0.1951, 1.0), (-0.9226, 0.3827, -0.9998), (-0.9226, 0.3827, 1.0), (-0.8302, 0.5556, -0.9998), (-0.8302, 0.5556, 1.0), (-0.7059, 0.7071, -0.9998), (-0.7059, 0.7071, 1.0), (-0.5543, 0.8315, -0.9998), (-0.5543, 0.8315, 1.0), (-0.3814, 0.9239, -0.9998), (-0.3814, 0.9239, 1.0), (-0.1938, 0.9808, -0.9998), (-0.1938, 0.9808, 1.0), (0.001256, 1.0, -0.9998), (0.1963, 0.9808, -0.9998), (0.1963, 0.9808, 1.0), (0.001256, 1.0, 1.0), (0.3839, 0.9239, -0.9998), (0.3839, 0.9239, 1.0), (0.5568, 0.8315, -0.9998), (0.5568, 0.8315, 1.0), (0.7084, 0.7071, -0.9998), (0.7084, 0.7071, 1.0), (0.8327, 0.5556, -0.9998), (0.8327, 0.5556, 1.0), (0.9251, 0.3827, -0.9998), (0.9251, 0.3827, 1.0), (0.982, 0.1951, -0.9998), (0.982, 0.1951, 1.0), (1.001, 9.56e-13, -0.9998), (1.001, 9.56e-13, 1.0), (0.982, -0.1951, -0.9998), (0.982, -0.1951, 1.0), (0.9251, -0.3827, -0.9998), (0.9251, -0.3827, 1.0), (0.8327, -0.5556, -0.9998), (0.8327, -0.5556, 1.0), (0.7084, -0.7071, -0.9998), (0.7084, -0.7071, 1.0), (0.5568, -0.8315, -0.9998), (0.5568, -0.8315, 1.0), (0.3839, -0.9239, -0.9998), (0.3839, -0.9239, 1.0), (0.1963, -0.9808, -0.9998), (0.1963, -0.9808, 1.0), (0.001256, -1.0, -0.9998), (0.001256, -1.0, 1.0), (-0.1938, -0.9808, -0.9998), (-0.1938, -0.9808, 1.0), (-0.3814, -0.9239, -0.9998), (-0.3814, -0.9239, 1.0), (-0.5543, -0.8315, -0.9998), (-0.5543, -0.8315, 1.0), (-0.7059, -0.7071, -0.9998), (-0.7059, -0.7071, 1.0), (-0.8302, -0.5556, -0.9998), (-0.8302, -0.5556, 1.0), (-0.9226, -0.3827, -0.9998), (-0.9226, -0.3827, 1.0), (-0.9795, -0.1951, -0.9998), (-0.9795, -0.1951, 1.0), (-0.9987, 9.56e-13, -0.9998), (-0.9987, 9.56e-13, 1.0), (-0.9795, 0.1951, -0.9998), (-0.9795, 0.1951, 1.0), (-0.9226, 0.3827, -0.9998), (-0.9226, 0.3827, 1.0), (-0.8302, 0.5556, -0.9998), (-0.8302, 0.5556, 1.0), (-0.7059, 0.7071, -0.9998), (-0.7059, 0.7071, 1.0), (-0.5543, 0.8315, -0.9998), (-0.5543, 0.8315, 1.0), (-0.3814, 0.9239, -0.9998), (-0.3814, 0.9239, 1.0), (-0.1938, 0.9808, -0.9998), (-0.1938, 0.9808, 1.0)], [], [(0, 2, 3, 1), (2, 4, 5, 3), (4, 6, 7, 5), (6, 8, 9, 7), (8, 10, 11, 9), (10, 12, 13, 11), (12, 14, 15, 13), (14, 16, 17, 15), (16, 18, 19, 17), (18, 20, 21, 19), (20, 22, 23, 21), (22, 24, 25, 23), (24, 26, 27, 25), (26, 28, 29, 27), (28, 30, 31, 29), (30, 32, 33, 31), (32, 34, 35, 33), (34, 36, 37, 35), (36, 38, 39, 37), (38, 40, 41, 39), (40, 42, 43, 41), (42, 44, 45, 43), (44, 46, 47, 45), (46, 48, 49, 47), (48, 50, 51, 49), (50, 52, 53, 51), (52, 54, 55, 53), (54, 56, 57, 55), (56, 58, 59, 57), (58, 60, 61, 59), (3, 5, 7, 9, 11, 13, 15, 17, 19, 21, 23, 25, 27, 29, 31, 33, 35, 37, 39, 41, 43, 45, 47, 49, 51, 53, 55, 57, 59, 61, 63, 1), (60, 62, 63, 61), (62, 0, 1, 63), (0, 62, 60, 58, 56, 54, 52, 50, 48, 46, 44, 42, 40, 38, 36, 34, 32, 30, 28, 26, 24, 22, 20, 18, 16, 14, 12, 10, 8, 6, 4, 2), (64, 66, 67, 65), (66, 68, 69, 67), (68, 70, 71, 69), (70, 72, 73, 71), (72, 74, 75, 73), (74, 76, 77, 75), (76, 78, 79, 77), (78, 80, 81, 79), (80, 82, 83, 81), (82, 84, 85, 83), (84, 86, 87, 85), (86, 88, 89, 87), (88, 90, 91, 89), (90, 92, 93, 91), (92, 94, 95, 93), (94, 96, 97, 95), (96, 98, 99, 97), (98, 100, 101, 99), (100, 102, 103, 101), (102, 104, 105, 103), (104, 106, 107, 105), (106, 108, 109, 107), (108, 110, 111, 109), (110, 112, 113, 111), (112, 114, 115, 113), (114, 116, 117, 115), (116, 118, 119, 117), (118, 120, 121, 119), (120, 122, 123, 121), (122, 124, 125, 123), (67, 69, 71, 73, 75, 77, 79, 81, 83, 85, 87, 89, 91, 93, 95, 97, 99, 101, 103, 105, 107, 109, 111, 113, 115, 117, 119, 121, 123, 125, 127, 65), (124, 126, 127, 125), (126, 64, 65, 127), (64, 126, 124, 122, 120, 118, 116, 114, 112, 110, 108, 106, 104, 102, 100, 98, 96, 94, 92, 90, 88, 86, 84, 82, 80, 78, 76, 74, 72, 70, 68, 66), (128, 131, 130, 129), (129, 130, 133, 132), (132, 133, 135, 134), (134, 135, 137, 136), (136, 137, 139, 138), (138, 139, 141, 140), (140, 141, 143, 142), (142, 143, 145, 144), (144, 145, 147, 146), (146, 147, 149, 148), (148, 149, 151, 150), (150, 151, 153, 152), (152, 153, 155, 154), (154, 155, 157, 156), (156, 157, 159, 158), (158, 159, 161, 160), (160, 161, 163, 162), (162, 163, 165, 164), (164, 165, 167, 166), (166, 167, 169, 168), (168, 169, 171, 170), (170, 171, 173, 172), (172, 173, 175, 174), (174, 175, 177, 176), (176, 177, 179, 178), (178, 179, 181, 180), (180, 181, 183, 182), (182, 183, 185, 184), (184, 185, 187, 186), (186, 187, 189, 188), (130, 131, 191, 189, 187, 185, 183, 181, 179, 177, 175, 173, 171, 169, 167, 165, 163, 161, 159, 157, 155, 153, 151, 149, 147, 145, 143, 141, 139, 137, 135, 133), (188, 189, 191, 190), (190, 191, 131, 128), (128, 129, 132, 134, 136, 138, 140, 142, 144, 146, 148, 150, 152, 154, 156, 158, 160, 162, 164, 166, 168, 170, 172, 174, 176, 178, 180, 182, 184, 186, 188, 190)])
_uv = me_cylinder_001.uv_layers.new(name='UVMap')
_uv.uv.foreach_set('vector', [1.0, 0.5, 0.9688, 0.5, 0.9688, 1.0, 1.0, 1.0, 0.9688, 0.5, 0.9375, 0.5, 0.9375, 1.0, 0.9688, 1.0, 0.9375, 0.5, 0.9062, 0.5, 0.9062, 1.0, 0.9375, 1.0, 0.9062, 0.5, 0.875, 0.5, 0.875, 1.0, 0.9062, 1.0, 0.875, 0.5, 0.8438, 0.5, 0.8438, 1.0, 0.875, 1.0, 0.8438, 0.5, 0.8125, 0.5, 0.8125, 1.0, 0.8438, 1.0, 0.8125, 0.5, 0.7812, 0.5, 0.7812, 1.0, 0.8125, 1.0, 0.7812, 0.5, 0.75, 0.5, 0.75, 1.0, 0.7812, 1.0, 0.75, 0.5, 0.7188, 0.5, 0.7188, 1.0, 0.75, 1.0, 0.7188, 0.5, 0.6875, 0.5, 0.6875, 1.0, 0.7188, 1.0, 0.6875, 0.5, 0.6562, 0.5, 0.6562, 1.0, 0.6875, 1.0, 0.6562, 0.5, 0.625, 0.5, 0.625, 1.0, 0.6562, 1.0, 0.625, 0.5, 0.5938, 0.5, 0.5938, 1.0, 0.625, 1.0, 0.5938, 0.5, 0.5625, 0.5, 0.5625, 1.0, 0.5938, 1.0, 0.5625, 0.5, 0.5312, 0.5, 0.5312, 1.0, 0.5625, 1.0, 0.5312, 0.5, 0.5, 0.5, 0.5, 1.0, 0.5312, 1.0, 0.5, 0.5, 0.4688, 0.5, 0.4688, 1.0, 0.5, 1.0, 0.4688, 0.5, 0.4375, 0.5, 0.4375, 1.0, 0.4688, 1.0, 0.4375, 0.5, 0.4062, 0.5, 0.4062, 1.0, 0.4375, 1.0, 0.4062, 0.5, 0.375, 0.5, 0.375, 1.0, 0.4062, 1.0, 0.375, 0.5, 0.3438, 0.5, 0.3438, 1.0, 0.375, 1.0, 0.3438, 0.5, 0.3125, 0.5, 0.3125, 1.0, 0.3438, 1.0, 0.3125, 0.5, 0.2812, 0.5, 0.2812, 1.0, 0.3125, 1.0, 0.2812, 0.5, 0.25, 0.5, 0.25, 1.0, 0.2812, 1.0, 0.25, 0.5, 0.2188, 0.5, 0.2188, 1.0, 0.25, 1.0, 0.2188, 0.5, 0.1875, 0.5, 0.1875, 1.0, 0.2188, 1.0, 0.1875, 0.5, 0.1562, 0.5, 0.1562, 1.0, 0.1875, 1.0, 0.1562, 0.5, 0.125, 0.5, 0.125, 1.0, 0.1562, 1.0, 0.125, 0.5, 0.09375, 0.5, 0.09375, 1.0, 0.125, 1.0, 0.09375, 0.5, 0.0625, 0.5, 0.0625, 1.0, 0.09375, 1.0, 0.2968, 0.4854, 0.3418, 0.4717, 0.3833, 0.4496, 0.4197, 0.4197, 0.4496, 0.3833, 0.4717, 0.3418, 0.4854, 0.2968, 0.49, 0.25, 0.4854, 0.2032, 0.4717, 0.1582, 0.4496, 0.1167, 0.4197, 0.08029, 0.3833, 0.05045, 0.3418, 0.02827, 0.2968, 0.01461, 0.25, 0.01, 0.2032, 0.01461, 0.1582, 0.02827, 0.1167, 0.05045, 0.08029, 0.08029, 0.05045, 0.1167, 0.02827, 0.1582, 0.01461, 0.2032, 0.01, 0.25, 0.01461, 0.2968, 0.02827, 0.3418, 0.05045, 0.3833, 0.08029, 0.4197, 0.1167, 0.4496, 0.1582, 0.4717, 0.2032, 0.4854, 0.25, 0.49, 0.0625, 0.5, 0.03125, 0.5, 0.03125, 1.0, 0.0625, 1.0, 0.03125, 0.5, 0.0, 0.5, 0.0, 1.0, 0.03125, 1.0, 0.75, 0.49, 0.7032, 0.4854, 0.6582, 0.4717, 0.6167, 0.4496, 0.5803, 0.4197, 0.5504, 0.3833, 0.5283, 0.3418, 0.5146, 0.2968, 0.51, 0.25, 0.5146, 0.2032, 0.5283, 0.1582, 0.5504, 0.1167, 0.5803, 0.08029, 0.6167, 0.05045, 0.6582, 0.02827, 0.7032, 0.01461, 0.75, 0.01, 0.7968, 0.01461, 0.8418, 0.02827, 0.8833, 0.05045, 0.9197, 0.08029, 0.9496, 0.1167, 0.9717, 0.1582, 0.9854, 0.2032, 0.99, 0.25, 0.9854, 0.2968, 0.9717, 0.3418, 0.9496, 0.3833, 0.9197, 0.4197, 0.8833, 0.4496, 0.8418, 0.4717, 0.7968, 0.4854, 1.0, 0.5, 0.9688, 0.5, 0.9688, 1.0, 1.0, 1.0, 0.9688, 0.5, 0.9375, 0.5, 0.9375, 1.0, 0.9688, 1.0, 0.9375, 0.5, 0.9062, 0.5, 0.9062, 1.0, 0.9375, 1.0, 0.9062, 0.5, 0.875, 0.5, 0.875, 1.0, 0.9062, 1.0, 0.875, 0.5, 0.8438, 0.5, 0.8438, 1.0, 0.875, 1.0, 0.8438, 0.5, 0.8125, 0.5, 0.8125, 1.0, 0.8438, 1.0, 0.8125, 0.5, 0.7812, 0.5, 0.7812, 1.0, 0.8125, 1.0, 0.7812, 0.5, 0.75, 0.5, 0.75, 1.0, 0.7812, 1.0, 0.75, 0.5, 0.7188, 0.5, 0.7188, 1.0, 0.75, 1.0, 0.7188, 0.5, 0.6875, 0.5, 0.6875, 1.0, 0.7188, 1.0, 0.6875, 0.5, 0.6562, 0.5, 0.6562, 1.0, 0.6875, 1.0, 0.6562, 0.5, 0.625, 0.5, 0.625, 1.0, 0.6562, 1.0, 0.625, 0.5, 0.5938, 0.5, 0.5938, 1.0, 0.625, 1.0, 0.5938, 0.5, 0.5625, 0.5, 0.5625, 1.0, 0.5938, 1.0, 0.5625, 0.5, 0.5312, 0.5, 0.5312, 1.0, 0.5625, 1.0, 0.5312, 0.5, 0.5, 0.5, 0.5, 1.0, 0.5312, 1.0, 0.5, 0.5, 0.4688, 0.5, 0.4688, 1.0, 0.5, 1.0, 0.4688, 0.5, 0.4375, 0.5, 0.4375, 1.0, 0.4688, 1.0, 0.4375, 0.5, 0.4062, 0.5, 0.4062, 1.0, 0.4375, 1.0, 0.4062, 0.5, 0.375, 0.5, 0.375, 1.0, 0.4062, 1.0, 0.375, 0.5, 0.3438, 0.5, 0.3438, 1.0, 0.375, 1.0, 0.3438, 0.5, 0.3125, 0.5, 0.3125, 1.0, 0.3438, 1.0, 0.3125, 0.5, 0.2812, 0.5, 0.2812, 1.0, 0.3125, 1.0, 0.2812, 0.5, 0.25, 0.5, 0.25, 1.0, 0.2812, 1.0, 0.25, 0.5, 0.2188, 0.5, 0.2188, 1.0, 0.25, 1.0, 0.2188, 0.5, 0.1875, 0.5, 0.1875, 1.0, 0.2188, 1.0, 0.1875, 0.5, 0.1562, 0.5, 0.1562, 1.0, 0.1875, 1.0, 0.1562, 0.5, 0.125, 0.5, 0.125, 1.0, 0.1562, 1.0, 0.125, 0.5, 0.09375, 0.5, 0.09375, 1.0, 0.125, 1.0, 0.09375, 0.5, 0.0625, 0.5, 0.0625, 1.0, 0.09375, 1.0, 0.2968, 0.4854, 0.3418, 0.4717, 0.3833, 0.4496, 0.4197, 0.4197, 0.4496, 0.3833, 0.4717, 0.3418, 0.4854, 0.2968, 0.49, 0.25, 0.4854, 0.2032, 0.4717, 0.1582, 0.4496, 0.1167, 0.4197, 0.08029, 0.3833, 0.05045, 0.3418, 0.02827, 0.2968, 0.01461, 0.25, 0.01, 0.2032, 0.01461, 0.1582, 0.02827, 0.1167, 0.05045, 0.08029, 0.08029, 0.05045, 0.1167, 0.02827, 0.1582, 0.01461, 0.2032, 0.01, 0.25, 0.01461, 0.2968, 0.02827, 0.3418, 0.05045, 0.3833, 0.08029, 0.4197, 0.1167, 0.4496, 0.1582, 0.4717, 0.2032, 0.4854, 0.25, 0.49, 0.0625, 0.5, 0.03125, 0.5, 0.03125, 1.0, 0.0625, 1.0, 0.03125, 0.5, 0.0, 0.5, 0.0, 1.0, 0.03125, 1.0, 0.75, 0.49, 0.7032, 0.4854, 0.6582, 0.4717, 0.6167, 0.4496, 0.5803, 0.4197, 0.5504, 0.3833, 0.5283, 0.3418, 0.5146, 0.2968, 0.51, 0.25, 0.5146, 0.2032, 0.5283, 0.1582, 0.5504, 0.1167, 0.5803, 0.08029, 0.6167, 0.05045, 0.6582, 0.02827, 0.7032, 0.01461, 0.75, 0.01, 0.7968, 0.01461, 0.8418, 0.02827, 0.8833, 0.05045, 0.9197, 0.08029, 0.9496, 0.1167, 0.9717, 0.1582, 0.9854, 0.2032, 0.99, 0.25, 0.9854, 0.2968, 0.9717, 0.3418, 0.9496, 0.3833, 0.9197, 0.4197, 0.8833, 0.4496, 0.8418, 0.4717, 0.7968, 0.4854, 1.0, 0.5, 1.0, 1.0, 0.9688, 1.0, 0.9688, 0.5, 0.9688, 0.5, 0.9688, 1.0, 0.9375, 1.0, 0.9375, 0.5, 0.9375, 0.5, 0.9375, 1.0, 0.9062, 1.0, 0.9062, 0.5, 0.9062, 0.5, 0.9062, 1.0, 0.875, 1.0, 0.875, 0.5, 0.875, 0.5, 0.875, 1.0, 0.8438, 1.0, 0.8438, 0.5, 0.8438, 0.5, 0.8438, 1.0, 0.8125, 1.0, 0.8125, 0.5, 0.8125, 0.5, 0.8125, 1.0, 0.7812, 1.0, 0.7812, 0.5, 0.7812, 0.5, 0.7812, 1.0, 0.75, 1.0, 0.75, 0.5, 0.75, 0.5, 0.75, 1.0, 0.7188, 1.0, 0.7188, 0.5, 0.7188, 0.5, 0.7188, 1.0, 0.6875, 1.0, 0.6875, 0.5, 0.6875, 0.5, 0.6875, 1.0, 0.6562, 1.0, 0.6562, 0.5, 0.6562, 0.5, 0.6562, 1.0, 0.625, 1.0, 0.625, 0.5, 0.625, 0.5, 0.625, 1.0, 0.5938, 1.0, 0.5938, 0.5, 0.5938, 0.5, 0.5938, 1.0, 0.5625, 1.0, 0.5625, 0.5, 0.5625, 0.5, 0.5625, 1.0, 0.5312, 1.0, 0.5312, 0.5, 0.5312, 0.5, 0.5312, 1.0, 0.5, 1.0, 0.5, 0.5, 0.5, 0.5, 0.5, 1.0, 0.4688, 1.0, 0.4688, 0.5, 0.4688, 0.5, 0.4688, 1.0, 0.4375, 1.0, 0.4375, 0.5, 0.4375, 0.5, 0.4375, 1.0, 0.4062, 1.0, 0.4062, 0.5, 0.4062, 0.5, 0.4062, 1.0, 0.375, 1.0, 0.375, 0.5, 0.375, 0.5, 0.375, 1.0, 0.3438, 1.0, 0.3438, 0.5, 0.3438, 0.5, 0.3438, 1.0, 0.3125, 1.0, 0.3125, 0.5, 0.3125, 0.5, 0.3125, 1.0, 0.2812, 1.0, 0.2812, 0.5, 0.2812, 0.5, 0.2812, 1.0, 0.25, 1.0, 0.25, 0.5, 0.25, 0.5, 0.25, 1.0, 0.2188, 1.0, 0.2188, 0.5, 0.2188, 0.5, 0.2188, 1.0, 0.1875, 1.0, 0.1875, 0.5, 0.1875, 0.5, 0.1875, 1.0, 0.1562, 1.0, 0.1562, 0.5, 0.1562, 0.5, 0.1562, 1.0, 0.125, 1.0, 0.125, 0.5, 0.125, 0.5, 0.125, 1.0, 0.09375, 1.0, 0.09375, 0.5, 0.09375, 0.5, 0.09375, 1.0, 0.0625, 1.0, 0.0625, 0.5, 0.2968, 0.4854, 0.25, 0.49, 0.2032, 0.4854, 0.1582, 0.4717, 0.1167, 0.4496, 0.08029, 0.4197, 0.05045, 0.3833, 0.02827, 0.3418, 0.01461, 0.2968, 0.01, 0.25, 0.01461, 0.2032, 0.02827, 0.1582, 0.05045, 0.1167, 0.08029, 0.08029, 0.1167, 0.05045, 0.1582, 0.02827, 0.2032, 0.01461, 0.25, 0.01, 0.2968, 0.01461, 0.3418, 0.02827, 0.3833, 0.05045, 0.4197, 0.08029, 0.4496, 0.1167, 0.4717, 0.1582, 0.4854, 0.2032, 0.49, 0.25, 0.4854, 0.2968, 0.4717, 0.3418, 0.4496, 0.3833, 0.4197, 0.4197, 0.3833, 0.4496, 0.3418, 0.4717, 0.0625, 0.5, 0.0625, 1.0, 0.03125, 1.0, 0.03125, 0.5, 0.03125, 0.5, 0.03125, 1.0, 0.0, 1.0, 0.0, 0.5, 0.75, 0.49, 0.7968, 0.4854, 0.8418, 0.4717, 0.8833, 0.4496, 0.9197, 0.4197, 0.9496, 0.3833, 0.9717, 0.3418, 0.9854, 0.2968, 0.99, 0.25, 0.9854, 0.2032, 0.9717, 0.1582, 0.9496, 0.1167, 0.9197, 0.08029, 0.8833, 0.05045, 0.8418, 0.02827, 0.7968, 0.01461, 0.75, 0.01, 0.7032, 0.01461, 0.6582, 0.02827, 0.6167, 0.05045, 0.5803, 0.08029, 0.5504, 0.1167, 0.5283, 0.1582, 0.5146, 0.2032, 0.51, 0.25, 0.5146, 0.2968, 0.5283, 0.3418, 0.5504, 0.3833, 0.5803, 0.4197, 0.6167, 0.4496, 0.6582, 0.4717, 0.7032, 0.4854])
me_cylinder_001.update()
me_cylinder_004 = bpy.data.meshes.new('Cylinder.004')
me_cylinder_004.from_pydata([(0.0, 1.0, -1.0), (2.346e-07, 0.5081, 1.0), (0.1951, 0.9808, -1.0), (0.09912, 0.4983, 1.0), (0.3827, 0.9239, -1.0), (0.1944, 0.4694, 1.0), (0.5556, 0.8315, -1.0), (0.2823, 0.4225, 1.0), (0.7071, 0.7071, -1.0), (0.3593, 0.3593, 1.0), (0.8315, 0.5556, -1.0), (0.4225, 0.2823, 1.0), (0.9239, 0.3827, -1.0), (0.4694, 0.1944, 1.0), (0.9808, 0.1951, -1.0), (0.4983, 0.09912, 1.0), (1.0, 0.0, -1.0), (0.5081, 4.691e-07, 1.0), (0.9808, -0.1951, -1.0), (0.4983, -0.09912, 1.0), (0.9239, -0.3827, -1.0), (0.4694, -0.1944, 1.0), (0.8315, -0.5556, -1.0), (0.4225, -0.2823, 1.0), (0.7071, -0.7071, -1.0), (0.3593, -0.3593, 1.0), (0.5556, -0.8315, -1.0), (0.2823, -0.4225, 1.0), (0.3827, -0.9239, -1.0), (0.1944, -0.4694, 1.0), (0.1951, -0.9808, -1.0), (0.09912, -0.4983, 1.0), (0.0, -1.0, -1.0), (2.346e-07, -0.5081, 1.0), (-0.1951, -0.9808, -1.0), (-0.09912, -0.4983, 1.0), (-0.3827, -0.9239, -1.0), (-0.1944, -0.4694, 1.0), (-0.5556, -0.8315, -1.0), (-0.2823, -0.4225, 1.0), (-0.7071, -0.7071, -1.0), (-0.3593, -0.3593, 1.0), (-0.8315, -0.5556, -1.0), (-0.4225, -0.2823, 1.0), (-0.9239, -0.3827, -1.0), (-0.4694, -0.1944, 1.0), (-0.9808, -0.1951, -1.0), (-0.4983, -0.09912, 1.0), (-1.0, 0.0, -1.0), (-0.5081, 4.691e-07, 1.0), (-0.9808, 0.1951, -1.0), (-0.4983, 0.09912, 1.0), (-0.9239, 0.3827, -1.0), (-0.4694, 0.1944, 1.0), (-0.8315, 0.5556, -1.0), (-0.4225, 0.2823, 1.0), (-0.7071, 0.7071, -1.0), (-0.3593, 0.3593, 1.0), (-0.5556, 0.8315, -1.0), (-0.2823, 0.4225, 1.0), (-0.3827, 0.9239, -1.0), (-0.1944, 0.4694, 1.0), (-0.1951, 0.9808, -1.0), (-0.09912, 0.4983, 1.0), (0.09912, 0.4983, 0.9701), (2.352e-07, 0.5081, 0.9701), (0.1944, 0.4694, 0.9701), (0.2823, 0.4225, 0.9701), (0.3593, 0.3593, 0.9701), (0.4225, 0.2823, 0.9701), (0.4694, 0.1944, 0.9701), (0.4983, 0.09912, 0.9701), (0.5081, 4.691e-07, 0.9701), (0.4983, -0.09912, 0.9701), (0.4694, -0.1944, 0.9701), (0.4225, -0.2823, 0.9701), (0.3593, -0.3593, 0.9701), (0.2823, -0.4225, 0.9701), (0.1944, -0.4694, 0.9701), (0.09912, -0.4983, 0.9701), (2.352e-07, -0.5081, 0.9701), (-0.09912, -0.4983, 0.9701), (-0.1944, -0.4694, 0.9701), (-0.2823, -0.4225, 0.9701), (-0.3593, -0.3593, 0.9701), (-0.4225, -0.2823, 0.9701), (-0.4694, -0.1944, 0.9701), (-0.4983, -0.09912, 0.9701), (-0.5081, 4.691e-07, 0.9701), (-0.4983, 0.09912, 0.9701), (-0.4694, 0.1944, 0.9701), (-0.4225, 0.2823, 0.9701), (-0.3593, 0.3593, 0.9701), (-0.2823, 0.4225, 0.9701), (-0.1944, 0.4694, 0.9701), (-0.09912, 0.4983, 0.9701), (0.09912, 0.4983, 0.5611), (2.425e-07, 0.5081, 0.5611), (0.1944, 0.4694, 0.5611), (0.2823, 0.4225, 0.5611), (0.3593, 0.3593, 0.5611), (0.4225, 0.2823, 0.5611), (0.4694, 0.1944, 0.5611), (0.4983, 0.09912, 0.5611), (0.5081, 4.687e-07, 0.5611), (0.4983, -0.09912, 0.5611), (0.4694, -0.1944, 0.5611), (0.4225, -0.2823, 0.5611), (0.3593, -0.3593, 0.5611), (0.2823, -0.4225, 0.5611), (0.1944, -0.4694, 0.5611), (0.09912, -0.4983, 0.5611), (2.425e-07, -0.5081, 0.5611), (-0.09912, -0.4983, 0.5611), (-0.1944, -0.4694, 0.5611), (-0.2823, -0.4225, 0.5611), (-0.3593, -0.3593, 0.5611), (-0.4225, -0.2823, 0.5611), (-0.4694, -0.1944, 0.5611), (-0.4983, -0.09912, 0.5611), (-0.5081, 4.687e-07, 0.5611), (-0.4983, 0.09912, 0.5611), (-0.4694, 0.1944, 0.5611), (-0.4225, 0.2823, 0.5611), (-0.3593, 0.3593, 0.5611), (-0.2823, 0.4225, 0.5611), (-0.1944, 0.4694, 0.5611), (-0.09912, 0.4983, 0.5611)], [], [(0, 1, 3, 2), (2, 3, 5, 4), (4, 5, 7, 6), (6, 7, 9, 8), (8, 9, 11, 10), (10, 11, 13, 12), (12, 13, 15, 14), (14, 15, 17, 16), (16, 17, 19, 18), (18, 19, 21, 20), (20, 21, 23, 22), (22, 23, 25, 24), (24, 25, 27, 26), (26, 27, 29, 28), (28, 29, 31, 30), (30, 31, 33, 32), (32, 33, 35, 34), (34, 35, 37, 36), (36, 37, 39, 38), (38, 39, 41, 40), (40, 41, 43, 42), (42, 43, 45, 44), (44, 45, 47, 46), (46, 47, 49, 48), (48, 49, 51, 50), (50, 51, 53, 52), (52, 53, 55, 54), (54, 55, 57, 56), (56, 57, 59, 58), (58, 59, 61, 60), (17, 15, 71, 72), (60, 61, 63, 62), (62, 63, 1, 0), (0, 2, 4, 6, 8, 10, 12, 14, 16, 18, 20, 22, 24, 26, 28, 30, 32, 34, 36, 38, 40, 42, 44, 46, 48, 50, 52, 54, 56, 58, 60, 62), (85, 84, 116, 117), (35, 33, 80, 81), (53, 51, 89, 90), (9, 7, 67, 68), (27, 25, 76, 77), (45, 43, 85, 86), (63, 61, 94, 95), (19, 17, 72, 73), (37, 35, 81, 82), (55, 53, 90, 91), (11, 9, 68, 69), (29, 27, 77, 78), (47, 45, 86, 87), (3, 1, 65, 64), (1, 63, 95, 65), (21, 19, 73, 74), (39, 37, 82, 83), (57, 55, 91, 92), (13, 11, 69, 70), (31, 29, 78, 79), (49, 47, 87, 88), (5, 3, 64, 66), (23, 21, 74, 75), (41, 39, 83, 84), (59, 57, 92, 93), (15, 13, 70, 71), (33, 31, 79, 80), (51, 49, 88, 89), (7, 5, 66, 67), (25, 23, 75, 76), (43, 41, 84, 85), (61, 59, 93, 94), (96, 97, 127, 126, 125, 124, 123, 122, 121, 120, 119, 118, 117, 116, 115, 114, 113, 112, 111, 110, 109, 108, 107, 106, 105, 104, 103, 102, 101, 100, 99, 98), (72, 71, 103, 104), (86, 85, 117, 118), (73, 72, 104, 105), (87, 86, 118, 119), (74, 73, 105, 106), (88, 87, 119, 120), (75, 74, 106, 107), (89, 88, 120, 121), (76, 75, 107, 108), (90, 89, 121, 122), (77, 76, 108, 109), (91, 90, 122, 123), (78, 77, 109, 110), (64, 65, 97, 96), (92, 91, 123, 124), (79, 78, 110, 111), (66, 64, 96, 98), (93, 92, 124, 125), (80, 79, 111, 112), (67, 66, 98, 99), (94, 93, 125, 126), (81, 80, 112, 113), (68, 67, 99, 100), (95, 94, 126, 127), (82, 81, 113, 114), (69, 68, 100, 101), (65, 95, 127, 97), (83, 82, 114, 115), (70, 69, 101, 102), (84, 83, 115, 116), (71, 70, 102, 103)])
_uv = me_cylinder_004.uv_layers.new(name='UVMap')
_uv.uv.foreach_set('vector', [1.0, 0.5, 1.0, 1.0, 0.9688, 1.0, 0.9688, 0.5, 0.9688, 0.5, 0.9688, 1.0, 0.9375, 1.0, 0.9375, 0.5, 0.9375, 0.5, 0.9375, 1.0, 0.9062, 1.0, 0.9062, 0.5, 0.9062, 0.5, 0.9062, 1.0, 0.875, 1.0, 0.875, 0.5, 0.875, 0.5, 0.875, 1.0, 0.8438, 1.0, 0.8438, 0.5, 0.8438, 0.5, 0.8438, 1.0, 0.8125, 1.0, 0.8125, 0.5, 0.8125, 0.5, 0.8125, 1.0, 0.7812, 1.0, 0.7812, 0.5, 0.7812, 0.5, 0.7812, 1.0, 0.75, 1.0, 0.75, 0.5, 0.75, 0.5, 0.75, 1.0, 0.7188, 1.0, 0.7188, 0.5, 0.7188, 0.5, 0.7188, 1.0, 0.6875, 1.0, 0.6875, 0.5, 0.6875, 0.5, 0.6875, 1.0, 0.6562, 1.0, 0.6562, 0.5, 0.6562, 0.5, 0.6562, 1.0, 0.625, 1.0, 0.625, 0.5, 0.625, 0.5, 0.625, 1.0, 0.5938, 1.0, 0.5938, 0.5, 0.5938, 0.5, 0.5938, 1.0, 0.5625, 1.0, 0.5625, 0.5, 0.5625, 0.5, 0.5625, 1.0, 0.5312, 1.0, 0.5312, 0.5, 0.5312, 0.5, 0.5312, 1.0, 0.5, 1.0, 0.5, 0.5, 0.5, 0.5, 0.5, 1.0, 0.4688, 1.0, 0.4688, 0.5, 0.4688, 0.5, 0.4688, 1.0, 0.4375, 1.0, 0.4375, 0.5, 0.4375, 0.5, 0.4375, 1.0, 0.4062, 1.0, 0.4062, 0.5, 0.4062, 0.5, 0.4062, 1.0, 0.375, 1.0, 0.375, 0.5, 0.375, 0.5, 0.375, 1.0, 0.3438, 1.0, 0.3438, 0.5, 0.3438, 0.5, 0.3438, 1.0, 0.3125, 1.0, 0.3125, 0.5, 0.3125, 0.5, 0.3125, 1.0, 0.2812, 1.0, 0.2812, 0.5, 0.2812, 0.5, 0.2812, 1.0, 0.25, 1.0, 0.25, 0.5, 0.25, 0.5, 0.25, 1.0, 0.2188, 1.0, 0.2188, 0.5, 0.2188, 0.5, 0.2188, 1.0, 0.1875, 1.0, 0.1875, 0.5, 0.1875, 0.5, 0.1875, 1.0, 0.1562, 1.0, 0.1562, 0.5, 0.1562, 0.5, 0.1562, 1.0, 0.125, 1.0, 0.125, 0.5, 0.125, 0.5, 0.125, 1.0, 0.09375, 1.0, 0.09375, 0.5, 0.09375, 0.5, 0.09375, 1.0, 0.0625, 1.0, 0.0625, 0.5, 0.75, 1.0, 0.7812, 1.0, 0.7812, 1.0, 0.75, 1.0, 0.0625, 0.5, 0.0625, 1.0, 0.03125, 1.0, 0.03125, 0.5, 0.03125, 0.5, 0.03125, 1.0, 0.0, 1.0, 0.0, 0.5, 0.75, 0.49, 0.7968, 0.4854, 0.8418, 0.4717, 0.8833, 0.4496, 0.9197, 0.4197, 0.9496, 0.3833, 0.9717, 0.3418, 0.9854, 0.2968, 0.99, 0.25, 0.9854, 0.2032, 0.9717, 0.1582, 0.9496, 0.1167, 0.9197, 0.08029, 0.8833, 0.05045, 0.8418, 0.02827, 0.7968, 0.01461, 0.75, 0.01, 0.7032, 0.01461, 0.6582, 0.02827, 0.6167, 0.05045, 0.5803, 0.08029, 0.5504, 0.1167, 0.5283, 0.1582, 0.5146, 0.2032, 0.51, 0.25, 0.5146, 0.2968, 0.5283, 0.3418, 0.5504, 0.3833, 0.5803, 0.4197, 0.6167, 0.4496, 0.6582, 0.4717, 0.7032, 0.4854, 0.3438, 1.0, 0.375, 1.0, 0.375, 1.0, 0.3438, 1.0, 0.4688, 1.0, 0.5, 1.0, 0.5, 1.0, 0.4688, 1.0, 0.1875, 1.0, 0.2188, 1.0, 0.2188, 1.0, 0.1875, 1.0, 0.875, 1.0, 0.9062, 1.0, 0.9062, 1.0, 0.875, 1.0, 0.5938, 1.0, 0.625, 1.0, 0.625, 1.0, 0.5938, 1.0, 0.3125, 1.0, 0.3438, 1.0, 0.3438, 1.0, 0.3125, 1.0, 0.03125, 1.0, 0.0625, 1.0, 0.0625, 1.0, 0.03125, 1.0, 0.7188, 1.0, 0.75, 1.0, 0.75, 1.0, 0.7188, 1.0, 0.4375, 1.0, 0.4688, 1.0, 0.4688, 1.0, 0.4375, 1.0, 0.1562, 1.0, 0.1875, 1.0, 0.1875, 1.0, 0.1562, 1.0, 0.8438, 1.0, 0.875, 1.0, 0.875, 1.0, 0.8438, 1.0, 0.5625, 1.0, 0.5938, 1.0, 0.5938, 1.0, 0.5625, 1.0, 0.2812, 1.0, 0.3125, 1.0, 0.3125, 1.0, 0.2812, 1.0, 0.9688, 1.0, 1.0, 1.0, 1.0, 1.0, 0.9688, 1.0, 0.0, 1.0, 0.03125, 1.0, 0.03125, 1.0, 0.0, 1.0, 0.6875, 1.0, 0.7188, 1.0, 0.7188, 1.0, 0.6875, 1.0, 0.4062, 1.0, 0.4375, 1.0, 0.4375, 1.0, 0.4062, 1.0, 0.125, 1.0, 0.1562, 1.0, 0.1562, 1.0, 0.125, 1.0, 0.8125, 1.0, 0.8438, 1.0, 0.8438, 1.0, 0.8125, 1.0, 0.5312, 1.0, 0.5625, 1.0, 0.5625, 1.0, 0.5312, 1.0, 0.25, 1.0, 0.2812, 1.0, 0.2812, 1.0, 0.25, 1.0, 0.9375, 1.0, 0.9688, 1.0, 0.9688, 1.0, 0.9375, 1.0, 0.6562, 1.0, 0.6875, 1.0, 0.6875, 1.0, 0.6562, 1.0, 0.375, 1.0, 0.4062, 1.0, 0.4062, 1.0, 0.375, 1.0, 0.09375, 1.0, 0.125, 1.0, 0.125, 1.0, 0.09375, 1.0, 0.7812, 1.0, 0.8125, 1.0, 0.8125, 1.0, 0.7812, 1.0, 0.5, 1.0, 0.5312, 1.0, 0.5312, 1.0, 0.5, 1.0, 0.2188, 1.0, 0.25, 1.0, 0.25, 1.0, 0.2188, 1.0, 0.9062, 1.0, 0.9375, 1.0, 0.9375, 1.0, 0.9062, 1.0, 0.625, 1.0, 0.6562, 1.0, 0.6562, 1.0, 0.625, 1.0, 0.3438, 1.0, 0.375, 1.0, 0.375, 1.0, 0.3438, 1.0, 0.0625, 1.0, 0.09375, 1.0, 0.09375, 1.0, 0.0625, 1.0, 0.2968, 0.4854, 0.25, 0.49, 0.2032, 0.4854, 0.1582, 0.4717, 0.1167, 0.4496, 0.08029, 0.4197, 0.05045, 0.3833, 0.02827, 0.3418, 0.01461, 0.2968, 0.01, 0.25, 0.01461, 0.2032, 0.02827, 0.1582, 0.05045, 0.1167, 0.08029, 0.08029, 0.1167, 0.05045, 0.1582, 0.02827, 0.2032, 0.01461, 0.25, 0.01, 0.2968, 0.01461, 0.3418, 0.02827, 0.3833, 0.05045, 0.4197, 0.08029, 0.4496, 0.1167, 0.4717, 0.1582, 0.4854, 0.2032, 0.49, 0.25, 0.4854, 0.2968, 0.4717, 0.3418, 0.4496, 0.3833, 0.4197, 0.4197, 0.3833, 0.4496, 0.3418, 0.4717, 0.75, 1.0, 0.7812, 1.0, 0.7812, 1.0, 0.75, 1.0, 0.3125, 1.0, 0.3438, 1.0, 0.3438, 1.0, 0.3125, 1.0, 0.7188, 1.0, 0.75, 1.0, 0.75, 1.0, 0.7188, 1.0, 0.2812, 1.0, 0.3125, 1.0, 0.3125, 1.0, 0.2812, 1.0, 0.6875, 1.0, 0.7188, 1.0, 0.7188, 1.0, 0.6875, 1.0, 0.25, 1.0, 0.2812, 1.0, 0.2812, 1.0, 0.25, 1.0, 0.6562, 1.0, 0.6875, 1.0, 0.6875, 1.0, 0.6562, 1.0, 0.2188, 1.0, 0.25, 1.0, 0.25, 1.0, 0.2188, 1.0, 0.625, 1.0, 0.6562, 1.0, 0.6562, 1.0, 0.625, 1.0, 0.1875, 1.0, 0.2188, 1.0, 0.2188, 1.0, 0.1875, 1.0, 0.5938, 1.0, 0.625, 1.0, 0.625, 1.0, 0.5938, 1.0, 0.1562, 1.0, 0.1875, 1.0, 0.1875, 1.0, 0.1562, 1.0, 0.5625, 1.0, 0.5938, 1.0, 0.5938, 1.0, 0.5625, 1.0, 0.9688, 1.0, 1.0, 1.0, 1.0, 1.0, 0.9688, 1.0, 0.125, 1.0, 0.1562, 1.0, 0.1562, 1.0, 0.125, 1.0, 0.5312, 1.0, 0.5625, 1.0, 0.5625, 1.0, 0.5312, 1.0, 0.9375, 1.0, 0.9688, 1.0, 0.9688, 1.0, 0.9375, 1.0, 0.09375, 1.0, 0.125, 1.0, 0.125, 1.0, 0.09375, 1.0, 0.5, 1.0, 0.5312, 1.0, 0.5312, 1.0, 0.5, 1.0, 0.9062, 1.0, 0.9375, 1.0, 0.9375, 1.0, 0.9062, 1.0, 0.0625, 1.0, 0.09375, 1.0, 0.09375, 1.0, 0.0625, 1.0, 0.4688, 1.0, 0.5, 1.0, 0.5, 1.0, 0.4688, 1.0, 0.875, 1.0, 0.9062, 1.0, 0.9062, 1.0, 0.875, 1.0, 0.03125, 1.0, 0.0625, 1.0, 0.0625, 1.0, 0.03125, 1.0, 0.4375, 1.0, 0.4688, 1.0, 0.4688, 1.0, 0.4375, 1.0, 0.8438, 1.0, 0.875, 1.0, 0.875, 1.0, 0.8438, 1.0, 0.0, 1.0, 0.03125, 1.0, 0.03125, 1.0, 0.0, 1.0, 0.4062, 1.0, 0.4375, 1.0, 0.4375, 1.0, 0.4062, 1.0, 0.8125, 1.0, 0.8438, 1.0, 0.8438, 1.0, 0.8125, 1.0, 0.375, 1.0, 0.4062, 1.0, 0.4062, 1.0, 0.375, 1.0, 0.7812, 1.0, 0.8125, 1.0, 0.8125, 1.0, 0.7812, 1.0])
me_cylinder_004.materials.append(mat_white)
me_cylinder_004.update()
me_cube_003 = bpy.data.meshes.new('Cube.003')
me_cube_003.from_pydata([(-1.0, -1.0, -1.0), (-1.0, -1.0, 1.0), (-1.0, 1.0, -1.0), (-1.0, 1.0, 1.0), (1.0, -1.0, -1.0), (1.0, -1.0, 1.0), (1.0, 1.0, -1.0), (1.0, 1.0, 1.0)], [], [(0, 1, 3, 2), (2, 3, 7, 6), (6, 7, 5, 4), (4, 5, 1, 0), (2, 6, 4, 0), (7, 3, 1, 5)])
_uv = me_cube_003.uv_layers.new(name='UVMap')
_uv.uv.foreach_set('vector', [0.375, 0.0, 0.625, 0.0, 0.625, 0.25, 0.375, 0.25, 0.375, 0.25, 0.625, 0.25, 0.625, 0.5, 0.375, 0.5, 0.375, 0.5, 0.625, 0.5, 0.625, 0.75, 0.375, 0.75, 0.375, 0.75, 0.625, 0.75, 0.625, 1.0, 0.375, 1.0, 0.125, 0.5, 0.375, 0.5, 0.375, 0.75, 0.125, 0.75, 0.625, 0.5, 0.875, 0.5, 0.875, 0.75, 0.625, 0.75])
me_cube_003.materials.append(mat_black)
me_cube_003.update()
me_cube_004 = bpy.data.meshes.new('Cube.004')
me_cube_004.from_pydata([(-1.0, -1.0, -1.0), (-1.0, -1.0, 1.0), (-1.0, 1.0, -1.0), (-1.0, 1.0, 1.0), (1.0, -1.0, -1.0), (1.0, -1.0, 1.0), (1.0, 1.0, -1.0), (1.0, 1.0, 1.0)], [], [(0, 1, 3, 2), (2, 3, 7, 6), (6, 7, 5, 4), (4, 5, 1, 0), (2, 6, 4, 0), (7, 3, 1, 5)])
_uv = me_cube_004.uv_layers.new(name='UVMap')
_uv.uv.foreach_set('vector', [0.375, 0.0, 0.625, 0.0, 0.625, 0.25, 0.375, 0.25, 0.375, 0.25, 0.625, 0.25, 0.625, 0.5, 0.375, 0.5, 0.375, 0.5, 0.625, 0.5, 0.625, 0.75, 0.375, 0.75, 0.375, 0.75, 0.625, 0.75, 0.625, 1.0, 0.375, 1.0, 0.125, 0.5, 0.375, 0.5, 0.375, 0.75, 0.125, 0.75, 0.625, 0.5, 0.875, 0.5, 0.875, 0.75, 0.625, 0.75])
me_cube_004.materials.append(mat_black)
me_cube_004.update()
me_cube_005 = bpy.data.meshes.new('Cube.005')
me_cube_005.from_pydata([(-1.0, -1.0, -1.0), (-1.0, -1.0, 1.0), (-1.0, 1.0, -1.0), (-1.0, 1.0, 1.0), (1.0, -1.0, -1.0), (1.0, -1.0, 1.0), (1.0, 1.0, -1.0), (1.0, 1.0, 1.0)], [], [(0, 1, 3, 2), (2, 3, 7, 6), (6, 7, 5, 4), (4, 5, 1, 0), (2, 6, 4, 0), (7, 3, 1, 5)])
_uv = me_cube_005.uv_layers.new(name='UVMap')
_uv.uv.foreach_set('vector', [0.375, 0.0, 0.625, 0.0, 0.625, 0.25, 0.375, 0.25, 0.375, 0.25, 0.625, 0.25, 0.625, 0.5, 0.375, 0.5, 0.375, 0.5, 0.625, 0.5, 0.625, 0.75, 0.375, 0.75, 0.375, 0.75, 0.625, 0.75, 0.625, 1.0, 0.375, 1.0, 0.125, 0.5, 0.375, 0.5, 0.375, 0.75, 0.125, 0.75, 0.625, 0.5, 0.875, 0.5, 0.875, 0.75, 0.625, 0.75])
me_cube_005.materials.append(mat_white)
me_cube_005.update()
me_cube_006 = bpy.data.meshes.new('Cube.006')
me_cube_006.from_pydata([(-1.0, -1.0, -1.0), (-1.0, -1.0, 1.0), (-1.0, 1.0, -1.0), (-1.0, 1.0, 1.0), (1.0, -1.0, -1.0), (1.0, -1.0, 1.0), (1.0, 1.0, -1.0), (1.0, 1.0, 1.0)], [], [(0, 1, 3, 2), (2, 3, 7, 6), (6, 7, 5, 4), (4, 5, 1, 0), (2, 6, 4, 0), (7, 3, 1, 5)])
_uv = me_cube_006.uv_layers.new(name='UVMap')
_uv.uv.foreach_set('vector', [0.375, 0.0, 0.625, 0.0, 0.625, 0.25, 0.375, 0.25, 0.375, 0.25, 0.625, 0.25, 0.625, 0.5, 0.375, 0.5, 0.375, 0.5, 0.625, 0.5, 0.625, 0.75, 0.375, 0.75, 0.375, 0.75, 0.625, 0.75, 0.625, 1.0, 0.375, 1.0, 0.125, 0.5, 0.375, 0.5, 0.375, 0.75, 0.125, 0.75, 0.625, 0.5, 0.875, 0.5, 0.875, 0.75, 0.625, 0.75])
me_cube_006.materials.append(mat_white)
me_cube_006.update()
me_cube_007 = bpy.data.meshes.new('Cube.007')
me_cube_007.from_pydata([(-1.0, -1.0, -1.0), (-1.0, -1.0, 1.0), (-1.0, 1.0, -1.0), (-1.0, 1.0, 1.0), (1.0, -1.0, -1.0), (1.0, -1.0, 1.0), (1.0, 1.0, -1.0), (1.0, 1.0, 1.0)], [], [(0, 1, 3, 2), (2, 3, 7, 6), (6, 7, 5, 4), (4, 5, 1, 0), (2, 6, 4, 0), (7, 3, 1, 5)])
_uv = me_cube_007.uv_layers.new(name='UVMap')
_uv.uv.foreach_set('vector', [0.375, 0.0, 0.625, 0.0, 0.625, 0.25, 0.375, 0.25, 0.375, 0.25, 0.625, 0.25, 0.625, 0.5, 0.375, 0.5, 0.375, 0.5, 0.625, 0.5, 0.625, 0.75, 0.375, 0.75, 0.375, 0.75, 0.625, 0.75, 0.625, 1.0, 0.375, 1.0, 0.125, 0.5, 0.375, 0.5, 0.375, 0.75, 0.125, 0.75, 0.625, 0.5, 0.875, 0.5, 0.875, 0.75, 0.625, 0.75])
me_cube_007.materials.append(mat_red)
me_cube_007.update()
me_cube_008 = bpy.data.meshes.new('Cube.008')
me_cube_008.from_pydata([(-1.0, -1.0, -1.0), (-1.0, -1.0, 1.0), (-1.0, 1.0, -1.0), (-1.0, 1.0, 1.0), (1.0, -1.0, -1.0), (1.0, -1.0, 1.0), (1.0, 1.0, -1.0), (1.0, 1.0, 1.0)], [], [(0, 1, 3, 2), (2, 3, 7, 6), (6, 7, 5, 4), (4, 5, 1, 0), (2, 6, 4, 0), (7, 3, 1, 5)])
_uv = me_cube_008.uv_layers.new(name='UVMap')
_uv.uv.foreach_set('vector', [0.375, 0.0, 0.625, 0.0, 0.625, 0.25, 0.375, 0.25, 0.375, 0.25, 0.625, 0.25, 0.625, 0.5, 0.375, 0.5, 0.375, 0.5, 0.625, 0.5, 0.625, 0.75, 0.375, 0.75, 0.375, 0.75, 0.625, 0.75, 0.625, 1.0, 0.375, 1.0, 0.125, 0.5, 0.375, 0.5, 0.375, 0.75, 0.125, 0.75, 0.625, 0.5, 0.875, 0.5, 0.875, 0.75, 0.625, 0.75])
me_cube_008.materials.append(mat_yellow)
me_cube_008.update()
me_cube_009 = bpy.data.meshes.new('Cube.009')
me_cube_009.from_pydata([(-1.0, -1.0, -1.0), (-1.0, -1.0, 1.0), (-1.0, 1.0, -1.0), (-1.0, 1.0, 1.0), (1.0, -1.0, -1.0), (1.0, -1.0, 1.0), (1.0, 1.0, -1.0), (1.0, 1.0, 1.0)], [], [(0, 1, 3, 2), (2, 3, 7, 6), (6, 7, 5, 4), (4, 5, 1, 0), (2, 6, 4, 0), (7, 3, 1, 5)])
_uv = me_cube_009.uv_layers.new(name='UVMap')
_uv.uv.foreach_set('vector', [0.375, 0.0, 0.625, 0.0, 0.625, 0.25, 0.375, 0.25, 0.375, 0.25, 0.625, 0.25, 0.625, 0.5, 0.375, 0.5, 0.375, 0.5, 0.625, 0.5, 0.625, 0.75, 0.375, 0.75, 0.375, 0.75, 0.625, 0.75, 0.625, 1.0, 0.375, 1.0, 0.125, 0.5, 0.375, 0.5, 0.375, 0.75, 0.125, 0.75, 0.625, 0.5, 0.875, 0.5, 0.875, 0.75, 0.625, 0.75])
me_cube_009.materials.append(mat_green)
me_cube_009.update()
me_cube_010 = bpy.data.meshes.new('Cube.010')
me_cube_010.from_pydata([(-1.0, -1.0, -1.0), (-1.0, -1.0, 1.0), (-1.0, 1.0, -1.0), (-1.0, 1.0, 1.0), (1.0, -1.0, -1.0), (1.0, -1.0, 1.0), (1.0, 1.0, -1.0), (1.0, 1.0, 1.0), (-1.0, -1.0, 0.4545), (-1.0, 1.0, 0.4545), (1.0, 1.0, 0.4545), (1.0, -1.0, 0.4545)], [], [(8, 1, 3, 9), (9, 3, 7, 10), (10, 7, 5, 11), (11, 5, 1, 8), (2, 6, 4, 0), (7, 3, 1, 5), (4, 11, 8, 0), (6, 10, 11, 4), (2, 9, 10, 6), (0, 8, 9, 2)])
_uv = me_cube_010.uv_layers.new(name='UVMap')
_uv.uv.foreach_set('vector', [0.5568, 0.0, 0.625, 0.0, 0.625, 0.25, 0.5568, 0.25, 0.5568, 0.25, 0.625, 0.25, 0.625, 0.5, 0.5568, 0.5, 0.5568, 0.5, 0.625, 0.5, 0.625, 0.75, 0.5568, 0.75, 0.5568, 0.75, 0.625, 0.75, 0.625, 1.0, 0.5568, 1.0, 0.125, 0.5, 0.375, 0.5, 0.375, 0.75, 0.125, 0.75, 0.625, 0.5, 0.875, 0.5, 0.875, 0.75, 0.625, 0.75, 0.375, 0.75, 0.5568, 0.75, 0.5568, 1.0, 0.375, 1.0, 0.375, 0.5, 0.5568, 0.5, 0.5568, 0.75, 0.375, 0.75, 0.375, 0.25, 0.5568, 0.25, 0.5568, 0.5, 0.375, 0.5, 0.375, 0.0, 0.5568, 0.0, 0.5568, 0.25, 0.375, 0.25])
me_cube_010.update()

# ---- objects
ob_light = bpy.data.objects.new('Light', light_light)
ob_camera = bpy.data.objects.new('Camera', cam_camera)
ob_cube = bpy.data.objects.new('Cube', me_cube_001)
ob_circle_004 = bpy.data.objects.new('Circle.004', me_circle_004)
ob_cylinder = bpy.data.objects.new('Cylinder', me_cylinder)
ob_cylinder_001 = bpy.data.objects.new('Cylinder.001', me_cylinder_001)
ob_cylinder_002 = bpy.data.objects.new('Cylinder.002', me_cylinder_001)
ob_cylinder_003 = bpy.data.objects.new('Cylinder.003', me_cylinder_001)
ob_cylinder_004 = bpy.data.objects.new('Cylinder.004', me_cylinder_004)
ob_cylinder_005 = bpy.data.objects.new('Cylinder.005', me_cylinder_004)
ob_cylinder_006 = bpy.data.objects.new('Cylinder.006', me_cylinder_004)
ob_cylinder_007 = bpy.data.objects.new('Cylinder.007', me_cylinder_004)
ob_cylinder_008 = bpy.data.objects.new('Cylinder.008', me_cylinder_004)
ob_cube_001 = bpy.data.objects.new('Cube.001', me_cube_003)
ob_cube_002 = bpy.data.objects.new('Cube.002', me_cube_004)
ob_cube_003 = bpy.data.objects.new('Cube.003', me_cube_005)
ob_cube_004 = bpy.data.objects.new('Cube.004', me_cube_006)
ob_cube_005 = bpy.data.objects.new('Cube.005', me_cube_007)
ob_cube_006 = bpy.data.objects.new('Cube.006', me_cube_008)
ob_cube_007 = bpy.data.objects.new('Cube.007', me_cube_009)
ob_cube_008 = bpy.data.objects.new('Cube.008', me_cube_010)

# ---- transforms, parenting, visibility, modifiers, constraints
ob_light.location = (5.472, 7.32, 5.814)
ob_light.rotation_euler = (0.6503, 0.05522, 1.866)
ob_light.scale = (1.264, 1.417, 1.379)
ob_light.lock_rotations_4d = False
ob_light.empty_display_type = 'ARROWS'
ob_light.color = (0.0, 0.0, 0.0, 0.0)
ob_light.lineart.crease_threshold = 0.0
ob_camera.location = (7.359, -6.926, 4.958)
ob_camera.rotation_euler = (1.109, 0.0, 0.8149)
ob_camera.lock_rotations_4d = False
ob_camera.empty_display_type = 'ARROWS'
ob_camera.color = (0.0, 0.0, 0.0, 0.0)
ob_camera.display_type = 'WIRE'
ob_camera.lineart.crease_threshold = 0.0
ob_cube.location = (-1.592, -0.1095, 0.4426)
ob_cube.scale = (1.992, 2.003, 2.372)
ob_circle_004.location = (0.2867, -4.198, 0.01906)
ob_circle_004.rotation_euler = (0.0, 1.552, 0.01129)
ob_cylinder.location = (0.8846, 1.389, 2.093)
ob_cylinder.rotation_euler = (-0.0, 1.591, -0.01478)
ob_cylinder.scale = (0.3049, 0.2636, 0.267)
ob_cylinder_001.location = (0.8592, 1.448, 1.284)
ob_cylinder_001.rotation_euler = (-0.0, 1.591, -0.01478)
ob_cylinder_001.scale = (0.3174, 0.2636, 0.267)
ob_cylinder_002.location = (0.8326, 1.481, 0.5031)
ob_cylinder_002.rotation_euler = (-0.0, 1.591, -0.01478)
ob_cylinder_002.scale = (0.3104, 0.2636, 0.267)
ob_cylinder_003.location = (0.802, 1.475, -0.1986)
ob_cylinder_003.rotation_euler = (-0.0, 1.591, -0.01478)
ob_cylinder_003.scale = (0.3032, 0.2636, 0.2412)
ob_cylinder_004.location = (1.029, -1.307, -1.283)
ob_cylinder_004.rotation_euler = (1.562, 0.07455, 1.663)
ob_cylinder_004.scale = (0.2677, 0.2865, 0.3641)
ob_cylinder_005.location = (0.9764, -0.6668, -1.31)
ob_cylinder_005.rotation_euler = (1.562, 0.07455, 1.663)
ob_cylinder_005.scale = (0.2677, 0.2865, 0.3641)
ob_cylinder_006.location = (1.007, 0.5433, -1.31)
ob_cylinder_006.rotation_euler = (1.548, -0.07044, 1.663)
ob_cylinder_006.scale = (0.2607, 0.2792, 0.3297)
ob_cylinder_007.location = (1.001, 1.062, -1.323)
ob_cylinder_007.rotation_euler = (1.562, 0.07455, 1.663)
ob_cylinder_007.scale = (0.2605, 0.2788, 0.3544)
ob_cylinder_008.location = (0.8857, 1.628, -1.316)
ob_cylinder_008.rotation_euler = (1.562, 0.07455, 1.663)
ob_cylinder_008.scale = (0.2605, 0.2788, 0.3544)
ob_cube_001.location = (-0.2496, -0.05246, 1.956)
ob_cube_001.scale = (0.6115, 0.996, 0.5438)
ob_cube_002.location = (-0.09429, -0.03665, 0.6017)
ob_cube_002.scale = (0.5241, 0.9717, 0.5241)
ob_cube_003.location = (0.2343, -1.623, -0.08064)
ob_cube_003.scale = (0.6538, 0.2806, 0.173)
ob_cube_004.location = (0.5002, -1.672, 0.5693)
ob_cube_004.scale = (0.1228, 0.1228, 0.1228)
ob_cube_005.location = (0.4923, -1.769, 0.9516)
ob_cube_005.scale = (0.08755, 0.1685, 0.05602)
ob_cube_006.location = (0.6261, -1.781, 1.196)
ob_cube_006.scale = (-0.05021, -0.1501, -0.05021)
ob_cube_007.location = (0.6922, -1.79, 1.467)
ob_cube_007.scale = (0.07573, 0.1681, 0.03873)
ob_cube_008.location = (0.5649, -1.691, 2.214)
ob_cube_008.scale = (-0.3199, -0.3199, -0.3199)

# ---- collection membership
col_collection.objects.link(ob_light)
col_collection.objects.link(ob_camera)
col_collection.objects.link(ob_cube)
col_collection.objects.link(ob_circle_004)
col_collection.objects.link(ob_cylinder)
col_collection.objects.link(ob_cylinder_001)
col_collection.objects.link(ob_cylinder_002)
col_collection.objects.link(ob_cylinder_003)
col_collection.objects.link(ob_cylinder_004)
col_collection.objects.link(ob_cylinder_005)
col_collection.objects.link(ob_cylinder_006)
col_collection.objects.link(ob_cylinder_007)
col_collection.objects.link(ob_cylinder_008)
col_collection.objects.link(ob_cube_001)
col_collection.objects.link(ob_cube_002)
col_collection.objects.link(ob_cube_003)
col_collection.objects.link(ob_cube_004)
col_collection.objects.link(ob_cube_005)
col_collection.objects.link(ob_cube_006)
col_collection.objects.link(ob_cube_007)
col_collection.objects.link(ob_cube_008)

# ---- scene / render settings (as saved in the file)
scene.camera = ob_camera
scene.frame_start = 1; scene.frame_end = 250; scene.frame_set(1)
scene.render.engine = 'BLENDER_EEVEE_NEXT'
scene.cycles.sampling_pattern = 'TABULATED_SOBOL'
scene.cycles.use_light_tree = False
scene.view_settings.view_transform = 'Filmic'
bpy.context.view_layer.update()
